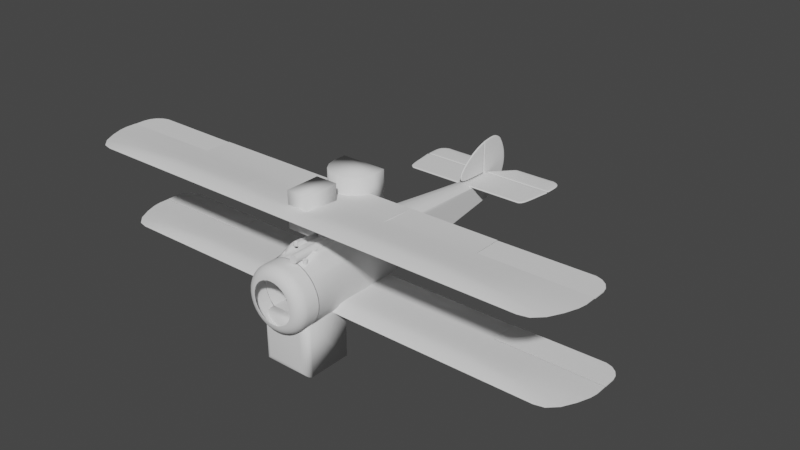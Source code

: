 # Source: sopwith.blend  (saved by Blender 2.80.75; exported with 4.5.12 LTS)
import bpy
from mathutils import Matrix  # noqa: F401  (used for matrix-valued properties, if any)

bpy.ops.wm.read_factory_settings(use_empty=True)
scene = bpy.context.scene
scene.name = 'Scene'

# ---- collections
col_collection = bpy.data.collections.new('Collection'); scene.collection.children.link(col_collection)

# ---- node groups
ng_auto_smooth = bpy.data.node_groups.new('Auto Smooth', 'GeometryNodeTree')
_s = ng_auto_smooth.interface.new_socket(name='Geometry', in_out='OUTPUT', socket_type='NodeSocketGeometry')
_s = ng_auto_smooth.interface.new_socket(name='Geometry', in_out='INPUT', socket_type='NodeSocketGeometry')
_s = ng_auto_smooth.interface.new_socket(name='Angle', in_out='INPUT', socket_type='NodeSocketFloat')
_s.subtype = 'ANGLE'
_s.min_value = 0.0
_s.max_value = 3.142
ng_auto_smooth.is_modifier = True
_N = ng_auto_smooth.nodes; _L = ng_auto_smooth.links
n0 = _N.new('NodeGroupOutput'); n0.name = 'Group Output'; n0.location = (480, -100)
n1 = _N.new('NodeGroupInput'); n1.name = 'Group Input'; n1.location = (-420, -300)
n2 = _N.new('NodeGroupInput'); n2.name = 'Group Input.001'; n2.location = (-60, -100)
n3 = _N.new('GeometryNodeSetShadeSmooth'); n3.name = 'Set Shade Smooth'; n3.location = (120, -100)
n3.domain = 'EDGE'
n4 = _N.new('GeometryNodeSetShadeSmooth'); n4.name = 'Set Shade Smooth.001'; n4.location = (300, -100)
n5 = _N.new('GeometryNodeInputMeshEdgeAngle'); n5.name = 'Edge Angle'; n5.location = (-420, -220)
n6 = _N.new('GeometryNodeInputEdgeSmooth'); n6.name = 'Is Edge Smooth'; n6.location = (-60, -160)
n7 = _N.new('GeometryNodeInputShadeSmooth'); n7.name = 'Is Face Smooth'; n7.location = (-240, -340)
n8 = _N.new('FunctionNodeBooleanMath'); n8.name = 'Boolean Math'; n8.location = (-60, -220)
n9 = _N.new('FunctionNodeCompare'); n9.name = 'Compare'; n9.location = (-240, -180)
n9.operation = 'LESS_EQUAL'
_L.new(n5.outputs[0], n9.inputs[0])
_L.new(n4.outputs[0], n0.inputs[0])
_L.new(n1.outputs[1], n9.inputs[1])
_L.new(n9.outputs[0], n8.inputs[0])
_L.new(n7.outputs[0], n8.inputs[1])
_L.new(n2.outputs[0], n3.inputs[0])
_L.new(n6.outputs[0], n3.inputs[1])
_L.new(n3.outputs[0], n4.inputs[0])
_L.new(n8.outputs[0], n3.inputs[2])
n0.is_active_output = True

# ---- world
world_world = bpy.data.worlds.new('World'); scene.world = world_world
world_world.use_nodes = True; world_world.node_tree.nodes.clear()
_N = world_world.node_tree.nodes; _L = world_world.node_tree.links
n0 = _N.new('ShaderNodeOutputWorld'); n0.name = 'World Output'; n0.location = (300, 300)
n1 = _N.new('ShaderNodeBackground'); n1.name = 'Background'; n1.location = (10, 300)
n1.inputs[0].default_value = (0.05088, 0.05088, 0.05088, 1.0)
_L.new(n1.outputs[0], n0.inputs[0])
n0.is_active_output = True
world_world.color = (0.05088, 0.05088, 0.05088)
world_world.use_sun_shadow = False
world_world.sun_shadow_jitter_overblur = 0.0

# ---- meshes
me_cylinder = bpy.data.meshes.new('Cylinder')
me_cylinder.from_pydata([(0.0, 0.3988, 0.2364), (0.0778, 0.3911, 0.2364), (0.1526, 0.3684, 0.2364), (0.2216, 0.3316, 0.2364), (0.282, 0.282, 0.2364), (0.3316, 0.2216, 0.2364), (0.3684, 0.1526, 0.2364), (0.3911, 0.0778, 0.2364), (0.3988, 5.787e-08, 0.2364), (0.3911, -0.0778, 0.2364), (0.3684, -0.1526, 0.2364), (0.3316, -0.2216, 0.2364), (0.282, -0.282, 0.2364), (0.2216, -0.3316, 0.2364), (0.1526, -0.3684, 0.2364), (0.0778, -0.3911, 0.2364), (-1.299e-07, -0.3988, 0.2364), (-0.0778, -0.3911, 0.2364), (-0.1526, -0.3684, 0.2364), (-0.2216, -0.3316, 0.2364), (-0.282, -0.282, 0.2364), (-0.3316, -0.2216, 0.2364), (-0.3684, -0.1526, 0.2364), (-0.3911, -0.0778, 0.2364), (-0.3988, 4.128e-07, 0.2364), (-0.3911, 0.0778, 0.2364), (-0.3684, 0.1526, 0.2364), (-0.3316, 0.2216, 0.2364), (-0.282, 0.282, 0.2364), (-0.2216, 0.3316, 0.2364), (-0.1526, 0.3684, 0.2364), (-0.0778, 0.3911, 0.2364), (-5.186e-08, 0.2616, 0.5194), (0.05104, 0.2566, 0.5194), (0.1001, 0.2417, 0.5194), (0.1453, 0.2175, 0.5194), (0.185, 0.185, 0.5194), (0.2175, 0.1453, 0.5194), (0.2417, 0.1001, 0.5194), (0.2566, 0.05104, 0.5194), (0.2616, 8.678e-09, 0.5194), (0.2566, -0.05104, 0.5194), (0.2417, -0.1001, 0.5194), (0.2175, -0.1453, 0.5194), (0.185, -0.185, 0.5194), (0.1453, -0.2175, 0.5194), (0.1001, -0.2417, 0.5194), (0.05104, -0.2566, 0.5194), (-1.043e-07, -0.2616, 0.5194), (-0.05104, -0.2566, 0.5194), (-0.1001, -0.2417, 0.5194), (-0.1453, -0.2175, 0.5194), (-0.185, -0.185, 0.5194), (-0.2175, -0.1453, 0.5194), (-0.2417, -0.1001, 0.5194), (-0.2566, -0.05104, 0.5194), (-0.2616, 2.594e-07, 0.5194), (-0.2566, 0.05104, 0.5194), (-0.2417, 0.1001, 0.5194), (-0.2175, 0.1453, 0.5194), (-0.185, 0.185, 0.5194), (-0.1453, 0.2175, 0.5194), (-0.1001, 0.2417, 0.5194), (-0.05104, 0.2566, 0.5194), (0.0778, 0.3911, 0.5194), (8.882e-16, 0.3988, 0.5194), (0.1526, 0.3684, 0.5194), (0.2216, 0.3316, 0.5194), (0.282, 0.282, 0.5194), (0.3316, 0.2216, 0.5194), (0.3684, 0.1526, 0.5194), (0.3911, 0.0778, 0.5194), (0.3988, 3.538e-08, 0.5194), (0.3911, -0.0778, 0.5194), (0.3684, -0.1526, 0.5194), (0.3316, -0.2216, 0.5194), (0.282, -0.282, 0.5194), (0.2216, -0.3316, 0.5194), (0.1526, -0.3684, 0.5194), (0.0778, -0.3911, 0.5194), (-1.299e-07, -0.3988, 0.5194), (-0.0778, -0.3911, 0.5194), (-0.1526, -0.3684, 0.5194), (-0.2216, -0.3316, 0.5194), (-0.282, -0.282, 0.5194), (-0.3316, -0.2216, 0.5194), (-0.3684, -0.1526, 0.5194), (-0.3911, -0.0778, 0.5194), (-0.3988, 3.903e-07, 0.5194), (-0.3911, 0.0778, 0.5194), (-0.3684, 0.1526, 0.5194), (-0.3316, 0.2216, 0.5194), (-0.282, 0.282, 0.5194), (-0.2216, 0.3316, 0.5194), (-0.1526, 0.3684, 0.5194), (-0.0778, 0.3911, 0.5194)], [], [(1, 64, 66, 2), (2, 66, 67, 3), (3, 67, 68, 4), (4, 68, 69, 5), (5, 69, 70, 6), (6, 70, 71, 7), (7, 71, 72, 8), (8, 72, 73, 9), (9, 73, 74, 10), (10, 74, 75, 11), (11, 75, 76, 12), (12, 76, 77, 13), (13, 77, 78, 14), (14, 78, 79, 15), (15, 79, 80, 16), (16, 80, 81, 17), (17, 81, 82, 18), (18, 82, 83, 19), (19, 83, 84, 20), (20, 84, 85, 21), (21, 85, 86, 22), (22, 86, 87, 23), (23, 87, 88, 24), (24, 88, 89, 25), (25, 89, 90, 26), (26, 90, 91, 27), (27, 91, 92, 28), (28, 92, 93, 29), (29, 93, 94, 30), (30, 94, 95, 31), (31, 95, 65, 0), (0, 65, 64, 1), (32, 33, 64, 65), (33, 34, 66, 64), (34, 35, 67, 66), (35, 36, 68, 67), (36, 37, 69, 68), (37, 38, 70, 69), (38, 39, 71, 70), (39, 40, 72, 71), (40, 41, 73, 72), (41, 42, 74, 73), (42, 43, 75, 74), (43, 44, 76, 75), (44, 45, 77, 76), (45, 46, 78, 77), (46, 47, 79, 78), (47, 48, 80, 79), (48, 49, 81, 80), (49, 50, 82, 81), (50, 51, 83, 82), (51, 52, 84, 83), (52, 53, 85, 84), (53, 54, 86, 85), (54, 55, 87, 86), (55, 56, 88, 87), (56, 57, 89, 88), (57, 58, 90, 89), (58, 59, 91, 90), (59, 60, 92, 91), (60, 61, 93, 92), (61, 62, 94, 93), (62, 63, 95, 94), (63, 32, 65, 95)])
me_cylinder.polygons.foreach_set('use_smooth', [True] * 64)
_uv = me_cylinder.uv_layers.new(name='UVMap')
_uv.uv.foreach_set('vector', [0.9688, 0.5, 0.9688, 1.0, 0.9375, 1.0, 0.9375, 0.5, 0.9375, 0.5, 0.9375, 1.0, 0.9062, 1.0, 0.9062, 0.5, 0.9062, 0.5, 0.9062, 1.0, 0.875, 1.0, 0.875, 0.5, 0.875, 0.5, 0.875, 1.0, 0.8438, 1.0, 0.8438, 0.5, 0.8438, 0.5, 0.8438, 1.0, 0.8125, 1.0, 0.8125, 0.5, 0.8125, 0.5, 0.8125, 1.0, 0.7812, 1.0, 0.7812, 0.5, 0.7812, 0.5, 0.7812, 1.0, 0.75, 1.0, 0.75, 0.5, 0.75, 0.5, 0.75, 1.0, 0.7188, 1.0, 0.7188, 0.5, 0.7188, 0.5, 0.7188, 1.0, 0.6875, 1.0, 0.6875, 0.5, 0.6875, 0.5, 0.6875, 1.0, 0.6562, 1.0, 0.6562, 0.5, 0.6562, 0.5, 0.6562, 1.0, 0.625, 1.0, 0.625, 0.5, 0.625, 0.5, 0.625, 1.0, 0.5938, 1.0, 0.5938, 0.5, 0.5938, 0.5, 0.5938, 1.0, 0.5625, 1.0, 0.5625, 0.5, 0.5625, 0.5, 0.5625, 1.0, 0.5312, 1.0, 0.5312, 0.5, 0.5312, 0.5, 0.5312, 1.0, 0.5, 1.0, 0.5, 0.5, 0.5, 0.5, 0.5, 1.0, 0.4688, 1.0, 0.4688, 0.5, 0.4688, 0.5, 0.4688, 1.0, 0.4375, 1.0, 0.4375, 0.5, 0.4375, 0.5, 0.4375, 1.0, 0.4062, 1.0, 0.4062, 0.5, 0.4062, 0.5, 0.4062, 1.0, 0.375, 1.0, 0.375, 0.5, 0.375, 0.5, 0.375, 1.0, 0.3438, 1.0, 0.3438, 0.5, 0.3438, 0.5, 0.3438, 1.0, 0.3125, 1.0, 0.3125, 0.5, 0.3125, 0.5, 0.3125, 1.0, 0.2812, 1.0, 0.2812, 0.5, 0.2812, 0.5, 0.2812, 1.0, 0.25, 1.0, 0.25, 0.5, 0.25, 0.5, 0.25, 1.0, 0.2188, 1.0, 0.2188, 0.5, 0.2188, 0.5, 0.2188, 1.0, 0.1875, 1.0, 0.1875, 0.5, 0.1875, 0.5, 0.1875, 1.0, 0.1562, 1.0, 0.1562, 0.5, 0.1562, 0.5, 0.1562, 1.0, 0.125, 1.0, 0.125, 0.5, 0.125, 0.5, 0.125, 1.0, 0.09375, 1.0, 0.09375, 0.5, 0.09375, 0.5, 0.09375, 1.0, 0.0625, 1.0, 0.0625, 0.5, 0.0625, 0.5, 0.0625, 1.0, 0.03125, 1.0, 0.03125, 0.5, 0.03125, 0.5, 0.03125, 1.0, 0.0, 1.0, 0.0, 0.5, 1.0, 0.5, 1.0, 1.0, 0.9688, 1.0, 0.9688, 0.5, 0.25, 0.4074, 0.2807, 0.4044, 0.2968, 0.4854, 0.25, 0.49, 0.2807, 0.4044, 0.3103, 0.3955, 0.3418, 0.4717, 0.2968, 0.4854, 0.3103, 0.3955, 0.3375, 0.3809, 0.3833, 0.4496, 0.3418, 0.4717, 0.3375, 0.3809, 0.3613, 0.3613, 0.4197, 0.4197, 0.3833, 0.4496, 0.3613, 0.3613, 0.3809, 0.3375, 0.4496, 0.3833, 0.4197, 0.4197, 0.3809, 0.3375, 0.3955, 0.3103, 0.4717, 0.3418, 0.4496, 0.3833, 0.3955, 0.3103, 0.4044, 0.2807, 0.4854, 0.2968, 0.4717, 0.3418, 0.4044, 0.2807, 0.4074, 0.25, 0.49, 0.25, 0.4854, 0.2968, 0.4074, 0.25, 0.4044, 0.2193, 0.4854, 0.2032, 0.49, 0.25, 0.4044, 0.2193, 0.3955, 0.1897, 0.4717, 0.1582, 0.4854, 0.2032, 0.3955, 0.1897, 0.3809, 0.1625, 0.4496, 0.1167, 0.4717, 0.1582, 0.3809, 0.1625, 0.3613, 0.1387, 0.4197, 0.08029, 0.4496, 0.1167, 0.3613, 0.1387, 0.3375, 0.1191, 0.3833, 0.05045, 0.4197, 0.08029, 0.3375, 0.1191, 0.3103, 0.1045, 0.3418, 0.02827, 0.3833, 0.05045, 0.3103, 0.1045, 0.2807, 0.09558, 0.2968, 0.01461, 0.3418, 0.02827, 0.2807, 0.09558, 0.25, 0.09255, 0.25, 0.01, 0.2968, 0.01461, 0.25, 0.09255, 0.2193, 0.09558, 0.2032, 0.01461, 0.25, 0.01, 0.2193, 0.09558, 0.1897, 0.1045, 0.1582, 0.02827, 0.2032, 0.01461, 0.1897, 0.1045, 0.1625, 0.1191, 0.1167, 0.05045, 0.1582, 0.02827, 0.1625, 0.1191, 0.1387, 0.1387, 0.08029, 0.08029, 0.1167, 0.05045, 0.1387, 0.1387, 0.1191, 0.1625, 0.05045, 0.1167, 0.08029, 0.08029, 0.1191, 0.1625, 0.1045, 0.1897, 0.02827, 0.1582, 0.05045, 0.1167, 0.1045, 0.1897, 0.09558, 0.2193, 0.01461, 0.2032, 0.02827, 0.1582, 0.09558, 0.2193, 0.09255, 0.25, 0.01, 0.25, 0.01461, 0.2032, 0.09255, 0.25, 0.09558, 0.2807, 0.01461, 0.2968, 0.01, 0.25, 0.09558, 0.2807, 0.1045, 0.3103, 0.02827, 0.3418, 0.01461, 0.2968, 0.1045, 0.3103, 0.1191, 0.3375, 0.05045, 0.3833, 0.02827, 0.3418, 0.1191, 0.3375, 0.1387, 0.3613, 0.08029, 0.4197, 0.05045, 0.3833, 0.1387, 0.3613, 0.1625, 0.3809, 0.1167, 0.4496, 0.08029, 0.4197, 0.1625, 0.3809, 0.1897, 0.3955, 0.1582, 0.4717, 0.1167, 0.4496, 0.1897, 0.3955, 0.2193, 0.4044, 0.2032, 0.4854, 0.1582, 0.4717, 0.2193, 0.4044, 0.25, 0.4074, 0.25, 0.49, 0.2032, 0.4854])
me_cylinder.use_remesh_preserve_volume = False
me_cylinder.use_remesh_preserve_attributes = False
me_cylinder.use_mirror_vertex_groups = False
me_cylinder.update()
me_cylinder_001 = bpy.data.meshes.new('Cylinder.001')
me_cylinder_001.from_pydata([(0.0, 0.3988, 0.2364), (0.0778, 0.3911, 0.2364), (0.1526, 0.3684, 0.2364), (0.2216, 0.3316, 0.2364), (0.282, 0.282, 0.2364), (0.3316, 0.2216, 0.2364), (0.3684, 0.1526, 0.2364), (0.3911, 0.0778, 0.2364), (0.3988, 5.787e-08, 0.2364), (0.3911, -0.0778, 0.2364), (0.3684, -0.1526, 0.2364), (0.3316, -0.2216, 0.2364), (0.282, -0.2699, 0.2364), (0.2216, -0.2699, 0.2364), (0.1526, -0.2699, 0.2364), (0.0778, -0.2699, 0.2364), (-1.299e-07, -0.2699, 0.2364), (-1.11e-15, 0.4396, -0.7099), (0.0778, 0.4396, -0.7099), (0.1526, 0.4396, -0.7099), (0.2216, 0.3316, -0.7099), (0.2466, 0.282, -0.7099), (0.2466, 0.2216, -0.7099), (0.2466, 0.1526, -0.7099), (0.2466, 0.0778, -0.7099), (0.2466, 7.725e-08, -0.7099), (0.2466, -0.0778, -0.7099), (0.2466, -0.1526, -0.7099), (0.2466, -0.2216, -0.7099), (0.2466, -0.3096, -0.7099), (0.2216, -0.3096, -0.7099), (0.1526, -0.3096, -0.7099), (0.0778, -0.3096, -0.7099), (-1.299e-07, -0.3096, -0.7099), (-3.887e-08, 0.1552, -3.153), (0.03154, 0.1512, -3.153), (0.06187, 0.1407, -3.153), (0.09997, 0.1261, -3.153), (0.09997, 0.1075, -3.153), (0.09997, 0.0854, -3.153), (0.09997, 0.06115, -3.153), (0.09997, 0.03629, -3.153), (0.09997, 0.01022, -3.153), (0.09997, -0.01696, -3.153), (0.09997, -0.04481, -3.153), (0.09997, -0.07181, -3.153), (0.09997, -0.09077, -3.153), (0.08982, -0.09077, -3.153), (0.06187, -0.09077, -3.153), (0.03154, -0.09077, -3.153), (-9.187e-08, -0.09077, -3.153), (0.3693, -0.0778, 0.0935), (0.3758, 6.08e-08, 0.0935), (0.35, -0.1526, 0.0935), (0.3188, -0.2216, 0.0935), (0.2766, -0.2699, 0.0935), (0.2216, -0.2699, 0.0935), (0.1526, -0.2699, 0.0935), (0.0778, 0.4612, 0.02887), (-1.677e-16, 0.4612, 0.02887), (0.0778, -0.2699, 0.0935), (0.1963, 0.4612, 0.02887), (-1.299e-07, -0.2699, 0.0935), (0.2305, 0.333, 0.02887), (0.2766, 0.282, 0.0935), (0.3188, 0.2216, 0.0935), (0.35, 0.1526, 0.0935), (0.3693, 0.0778, 0.0935), (0.2202, -0.1332, -1.149), (0.2202, -0.06658, -1.149), (0.2202, 0.2981, -1.149), (0.1363, 0.3604, -1.149), (0.2202, -0.1946, -1.149), (0.2202, 0.2539, -1.149), (0.2202, -0.2702, -1.149), (0.2202, 0.2001, -1.149), (0.1979, -0.2702, -1.149), (0.2202, 0.1386, -1.149), (0.1363, -0.2702, -1.149), (0.2202, 0.07201, -1.149), (0.06948, -0.2702, -1.149), (0.2202, 0.002716, -1.149), (0.06948, 0.3896, -1.149), (-6.99e-09, 0.3914, -1.149), (-1.231e-07, -0.2702, -1.149), (0.1236, -0.0622, -2.759), (0.1236, 0.1599, -2.759), (0.1236, -0.09597, -2.759), (0.1236, 0.1363, -2.759), (0.1236, -0.1261, -2.759), (0.1236, 0.108, -2.759), (0.1111, -0.1261, -2.759), (0.1236, 0.0764, -2.759), (0.07651, -0.1261, -2.759), (0.1236, 0.04332, -2.759), (0.03901, -0.1261, -2.759), (0.1236, 0.008744, -2.759), (0.03901, 0.1981, -2.759), (-9.801e-08, -0.1261, -2.759), (0.1236, -0.02672, -2.759), (0.07651, 0.184, -2.759), (-3.26e-08, 0.2017, -2.759)], [], [(52, 51, 26, 25), (51, 53, 27, 26), (53, 54, 28, 27), (54, 55, 29, 28), (55, 56, 30, 29), (56, 57, 31, 30), (59, 58, 18, 17), (57, 60, 32, 31), (58, 61, 19, 18), (60, 62, 33, 32), (61, 63, 20, 19), (63, 64, 21, 20), (64, 65, 22, 21), (65, 66, 23, 22), (66, 67, 24, 23), (67, 52, 25, 24), (99, 85, 44, 43), (100, 86, 37, 36), (85, 87, 45, 44), (86, 88, 38, 37), (87, 89, 46, 45), (88, 90, 39, 38), (89, 91, 47, 46), (90, 92, 40, 39), (91, 93, 48, 47), (92, 94, 41, 40), (93, 95, 49, 48), (94, 96, 42, 41), (101, 97, 35, 34), (95, 98, 50, 49), (96, 99, 43, 42), (97, 100, 36, 35), (7, 8, 52, 67), (6, 7, 67, 66), (5, 6, 66, 65), (4, 5, 65, 64), (3, 4, 64, 63), (2, 3, 63, 61), (15, 16, 62, 60), (1, 2, 61, 58), (14, 15, 60, 57), (0, 1, 58, 59), (13, 14, 57, 56), (12, 13, 56, 55), (11, 12, 55, 54), (10, 11, 54, 53), (9, 10, 53, 51), (8, 9, 51, 52), (18, 19, 71, 82), (25, 26, 69, 81), (32, 33, 84, 80), (17, 18, 82, 83), (24, 25, 81, 79), (31, 32, 80, 78), (23, 24, 79, 77), (30, 31, 78, 76), (22, 23, 77, 75), (29, 30, 76, 74), (21, 22, 75, 73), (28, 29, 74, 72), (20, 21, 73, 70), (27, 28, 72, 68), (19, 20, 70, 71), (26, 27, 68, 69), (82, 71, 100, 97), (81, 69, 99, 96), (80, 84, 98, 95), (83, 82, 97, 101), (79, 81, 96, 94), (78, 80, 95, 93), (77, 79, 94, 92), (76, 78, 93, 91), (75, 77, 92, 90), (74, 76, 91, 89), (73, 75, 90, 88), (72, 74, 89, 87), (70, 73, 88, 86), (68, 72, 87, 85), (71, 70, 86, 100), (69, 68, 85, 99)])
me_cylinder_001.polygons.foreach_set('use_smooth', [True] * 80)
_uv = me_cylinder_001.uv_layers.new(name='UVMap')
_uv.uv.foreach_set('vector', [0.99, 0.25, 0.9854, 0.2032, 0.9854, 0.2032, 0.99, 0.25, 0.9854, 0.2032, 0.9717, 0.1582, 0.9717, 0.1582, 0.9854, 0.2032, 0.9717, 0.1582, 0.9496, 0.1167, 0.9496, 0.1167, 0.9717, 0.1582, 0.9496, 0.1167, 0.9197, 0.08029, 0.9197, 0.08029, 0.9496, 0.1167, 0.9197, 0.08029, 0.8833, 0.05045, 0.8833, 0.05045, 0.9197, 0.08029, 0.8833, 0.05045, 0.8418, 0.02827, 0.8418, 0.02827, 0.8833, 0.05045, 0.75, 0.49, 0.7968, 0.4854, 0.7968, 0.4854, 0.75, 0.49, 0.8418, 0.02827, 0.7968, 0.01461, 0.7968, 0.01461, 0.8418, 0.02827, 0.7968, 0.4854, 0.8418, 0.4717, 0.8418, 0.4717, 0.7968, 0.4854, 0.7968, 0.01461, 0.75, 0.01, 0.75, 0.01, 0.7968, 0.01461, 0.8418, 0.4717, 0.8833, 0.4496, 0.8833, 0.4496, 0.8418, 0.4717, 0.8833, 0.4496, 0.9197, 0.4197, 0.9197, 0.4197, 0.8833, 0.4496, 0.9197, 0.4197, 0.9496, 0.3833, 0.9496, 0.3833, 0.9197, 0.4197, 0.9496, 0.3833, 0.9717, 0.3418, 0.9717, 0.3418, 0.9496, 0.3833, 0.9717, 0.3418, 0.9854, 0.2968, 0.9854, 0.2968, 0.9717, 0.3418, 0.9854, 0.2968, 0.99, 0.25, 0.99, 0.25, 0.9854, 0.2968, 0.9854, 0.2032, 0.9717, 0.1582, 0.9717, 0.1582, 0.9854, 0.2032, 0.8418, 0.4717, 0.8833, 0.4496, 0.8833, 0.4496, 0.8418, 0.4717, 0.9717, 0.1582, 0.9496, 0.1167, 0.9496, 0.1167, 0.9717, 0.1582, 0.8833, 0.4496, 0.9197, 0.4197, 0.9197, 0.4197, 0.8833, 0.4496, 0.9496, 0.1167, 0.9197, 0.08029, 0.9197, 0.08029, 0.9496, 0.1167, 0.9197, 0.4197, 0.9496, 0.3833, 0.9496, 0.3833, 0.9197, 0.4197, 0.9197, 0.08029, 0.8833, 0.05045, 0.8833, 0.05045, 0.9197, 0.08029, 0.9496, 0.3833, 0.9717, 0.3418, 0.9717, 0.3418, 0.9496, 0.3833, 0.8833, 0.05045, 0.8418, 0.02827, 0.8418, 0.02827, 0.8833, 0.05045, 0.9717, 0.3418, 0.9854, 0.2968, 0.9854, 0.2968, 0.9717, 0.3418, 0.8418, 0.02827, 0.7968, 0.01461, 0.7968, 0.01461, 0.8418, 0.02827, 0.9854, 0.2968, 0.99, 0.25, 0.99, 0.25, 0.9854, 0.2968, 0.75, 0.49, 0.7968, 0.4854, 0.7968, 0.4854, 0.75, 0.49, 0.7968, 0.01461, 0.75, 0.01, 0.75, 0.01, 0.7968, 0.01461, 0.99, 0.25, 0.9854, 0.2032, 0.9854, 0.2032, 0.99, 0.25, 0.7968, 0.4854, 0.8418, 0.4717, 0.8418, 0.4717, 0.7968, 0.4854, 0.9854, 0.2968, 0.99, 0.25, 0.99, 0.25, 0.9854, 0.2968, 0.9717, 0.3418, 0.9854, 0.2968, 0.9854, 0.2968, 0.9717, 0.3418, 0.9496, 0.3833, 0.9717, 0.3418, 0.9717, 0.3418, 0.9496, 0.3833, 0.9197, 0.4197, 0.9496, 0.3833, 0.9496, 0.3833, 0.9197, 0.4197, 0.8833, 0.4496, 0.9197, 0.4197, 0.9197, 0.4197, 0.8833, 0.4496, 0.8418, 0.4717, 0.8833, 0.4496, 0.8833, 0.4496, 0.8418, 0.4717, 0.7968, 0.01461, 0.75, 0.01, 0.75, 0.01, 0.7968, 0.01461, 0.7968, 0.4854, 0.8418, 0.4717, 0.8418, 0.4717, 0.7968, 0.4854, 0.8418, 0.02827, 0.7968, 0.01461, 0.7968, 0.01461, 0.8418, 0.02827, 0.75, 0.49, 0.7968, 0.4854, 0.7968, 0.4854, 0.75, 0.49, 0.8833, 0.05045, 0.8418, 0.02827, 0.8418, 0.02827, 0.8833, 0.05045, 0.9197, 0.08029, 0.8833, 0.05045, 0.8833, 0.05045, 0.9197, 0.08029, 0.9496, 0.1167, 0.9197, 0.08029, 0.9197, 0.08029, 0.9496, 0.1167, 0.9717, 0.1582, 0.9496, 0.1167, 0.9496, 0.1167, 0.9717, 0.1582, 0.9854, 0.2032, 0.9717, 0.1582, 0.9717, 0.1582, 0.9854, 0.2032, 0.99, 0.25, 0.9854, 0.2032, 0.9854, 0.2032, 0.99, 0.25, 0.7968, 0.4854, 0.8418, 0.4717, 0.8418, 0.4717, 0.7968, 0.4854, 0.99, 0.25, 0.9854, 0.2032, 0.9854, 0.2032, 0.99, 0.25, 0.7968, 0.01461, 0.75, 0.01, 0.75, 0.01, 0.7968, 0.01461, 0.75, 0.49, 0.7968, 0.4854, 0.7968, 0.4854, 0.75, 0.49, 0.9854, 0.2968, 0.99, 0.25, 0.99, 0.25, 0.9854, 0.2968, 0.8418, 0.02827, 0.7968, 0.01461, 0.7968, 0.01461, 0.8418, 0.02827, 0.9717, 0.3418, 0.9854, 0.2968, 0.9854, 0.2968, 0.9717, 0.3418, 0.8833, 0.05045, 0.8418, 0.02827, 0.8418, 0.02827, 0.8833, 0.05045, 0.9496, 0.3833, 0.9717, 0.3418, 0.9717, 0.3418, 0.9496, 0.3833, 0.9197, 0.08029, 0.8833, 0.05045, 0.8833, 0.05045, 0.9197, 0.08029, 0.9197, 0.4197, 0.9496, 0.3833, 0.9496, 0.3833, 0.9197, 0.4197, 0.9496, 0.1167, 0.9197, 0.08029, 0.9197, 0.08029, 0.9496, 0.1167, 0.8833, 0.4496, 0.9197, 0.4197, 0.9197, 0.4197, 0.8833, 0.4496, 0.9717, 0.1582, 0.9496, 0.1167, 0.9496, 0.1167, 0.9717, 0.1582, 0.8418, 0.4717, 0.8833, 0.4496, 0.8833, 0.4496, 0.8418, 0.4717, 0.9854, 0.2032, 0.9717, 0.1582, 0.9717, 0.1582, 0.9854, 0.2032, 0.7968, 0.4854, 0.8418, 0.4717, 0.8418, 0.4717, 0.7968, 0.4854, 0.99, 0.25, 0.9854, 0.2032, 0.9854, 0.2032, 0.99, 0.25, 0.7968, 0.01461, 0.75, 0.01, 0.75, 0.01, 0.7968, 0.01461, 0.75, 0.49, 0.7968, 0.4854, 0.7968, 0.4854, 0.75, 0.49, 0.9854, 0.2968, 0.99, 0.25, 0.99, 0.25, 0.9854, 0.2968, 0.8418, 0.02827, 0.7968, 0.01461, 0.7968, 0.01461, 0.8418, 0.02827, 0.9717, 0.3418, 0.9854, 0.2968, 0.9854, 0.2968, 0.9717, 0.3418, 0.8833, 0.05045, 0.8418, 0.02827, 0.8418, 0.02827, 0.8833, 0.05045, 0.9496, 0.3833, 0.9717, 0.3418, 0.9717, 0.3418, 0.9496, 0.3833, 0.9197, 0.08029, 0.8833, 0.05045, 0.8833, 0.05045, 0.9197, 0.08029, 0.9197, 0.4197, 0.9496, 0.3833, 0.9496, 0.3833, 0.9197, 0.4197, 0.9496, 0.1167, 0.9197, 0.08029, 0.9197, 0.08029, 0.9496, 0.1167, 0.8833, 0.4496, 0.9197, 0.4197, 0.9197, 0.4197, 0.8833, 0.4496, 0.9717, 0.1582, 0.9496, 0.1167, 0.9496, 0.1167, 0.9717, 0.1582, 0.8418, 0.4717, 0.8833, 0.4496, 0.8833, 0.4496, 0.8418, 0.4717, 0.9854, 0.2032, 0.9717, 0.1582, 0.9717, 0.1582, 0.9854, 0.2032])
me_cylinder_001.use_remesh_preserve_volume = False
me_cylinder_001.use_remesh_preserve_attributes = False
me_cylinder_001.use_mirror_vertex_groups = False
me_cylinder_001.update()
me_cube_001 = bpy.data.meshes.new('Cube.001')
me_cube_001.from_pydata([(-1.0, -1.0, -1.0), (-1.0, -1.0, 1.0), (-1.0, 1.0, -1.0), (-1.0, 1.0, 1.0), (1.0, -1.0, -1.0), (1.0, -1.0, 1.0), (1.0, 1.0, -1.0), (1.0, 1.0, 1.0)], [], [(0, 1, 3, 2), (2, 3, 7, 6), (6, 7, 5, 4), (4, 5, 1, 0), (2, 6, 4, 0), (7, 3, 1, 5)])
me_cube_001.polygons.foreach_set('use_smooth', [True] * 6)
_uv = me_cube_001.uv_layers.new(name='UVMap')
_uv.uv.foreach_set('vector', [0.375, 0.0, 0.625, 0.0, 0.625, 0.25, 0.375, 0.25, 0.375, 0.25, 0.625, 0.25, 0.625, 0.5, 0.375, 0.5, 0.375, 0.5, 0.625, 0.5, 0.625, 0.75, 0.375, 0.75, 0.375, 0.75, 0.625, 0.75, 0.625, 1.0, 0.375, 1.0, 0.125, 0.5, 0.375, 0.5, 0.375, 0.75, 0.125, 0.75, 0.625, 0.5, 0.875, 0.5, 0.875, 0.75, 0.625, 0.75])
me_cube_001.use_remesh_preserve_volume = False
me_cube_001.use_remesh_preserve_attributes = False
me_cube_001.use_mirror_vertex_groups = False
me_cube_001.update()
me_cylinder_002 = bpy.data.meshes.new('Cylinder.002')
me_cylinder_002.from_pydata([(1.441, -0.05761, -1.646), (1.441, -0.05761, 0.9908), (1.651, -0.08518, -1.646), (1.651, -0.08518, 0.9908), (1.846, -0.166, -1.646), (1.846, -0.166, 0.9908), (2.014, -0.2946, -1.646), (2.014, -0.2946, 0.9908), (2.142, -0.4622, -1.646), (2.142, -0.4622, 0.9908), (2.223, -0.6574, -1.646), (2.223, -0.6574, 0.9908), (2.251, -0.8669, -1.646), (2.251, -0.8669, 0.9908), (2.223, -1.076, -1.646), (2.223, -1.076, 0.9908), (2.142, -1.271, -1.646), (2.142, -1.271, 0.9908), (2.014, -1.439, -1.646), (2.014, -1.439, 0.9908), (1.846, -1.568, -1.646), (1.846, -1.568, 0.9908), (1.651, -1.649, -1.646), (1.651, -1.649, 0.9908), (1.441, -1.676, -1.646), (1.441, -1.676, 0.9908), (1.232, -1.649, -1.646), (1.232, -1.649, 0.9908), (1.037, -1.568, -1.646), (1.037, -1.568, 0.9908), (0.8692, -1.439, -1.646), (0.8692, -1.439, 0.9908), (0.7406, -1.271, -1.646), (0.7406, -1.271, 0.9908), (0.6597, -1.076, -1.646), (0.6597, -1.076, 0.9908), (0.6321, -0.8669, -1.646), (0.6321, -0.8669, 0.9908), (0.6597, -0.6574, -1.646), (0.6597, -0.6574, 0.9908), (0.7406, -0.4622, -1.646), (0.7406, -0.4622, 0.9908), (0.8692, -0.2946, -1.646), (0.8692, -0.2946, 0.9908), (1.037, -0.166, -1.646), (1.037, -0.166, 0.9908), (1.232, -0.08518, -1.646), (1.232, -0.08518, 0.9908)], [], [(0, 1, 3, 2), (2, 3, 5, 4), (4, 5, 7, 6), (6, 7, 9, 8), (8, 9, 11, 10), (10, 11, 13, 12), (12, 13, 15, 14), (14, 15, 17, 16), (16, 17, 19, 18), (18, 19, 21, 20), (20, 21, 23, 22), (22, 23, 25, 24), (24, 25, 27, 26), (26, 27, 29, 28), (28, 29, 31, 30), (30, 31, 33, 32), (32, 33, 35, 34), (34, 35, 37, 36), (36, 37, 39, 38), (38, 39, 41, 40), (40, 41, 43, 42), (42, 43, 45, 44), (3, 1, 47, 45, 43, 41, 39, 37, 35, 33, 31, 29, 27, 25, 23, 21, 19, 17, 15, 13, 11, 9, 7, 5), (44, 45, 47, 46), (46, 47, 1, 0), (0, 2, 4, 6, 8, 10, 12, 14, 16, 18, 20, 22, 24, 26, 28, 30, 32, 34, 36, 38, 40, 42, 44, 46)])
me_cylinder_002.polygons.foreach_set('use_smooth', [True] * 26)
_uv = me_cylinder_002.uv_layers.new(name='UVMap')
_uv.uv.foreach_set('vector', [1.0, 0.5, 1.0, 1.0, 0.9583, 1.0, 0.9583, 0.5, 0.9583, 0.5, 0.9583, 1.0, 0.9167, 1.0, 0.9167, 0.5, 0.9167, 0.5, 0.9167, 1.0, 0.875, 1.0, 0.875, 0.5, 0.875, 0.5, 0.875, 1.0, 0.8333, 1.0, 0.8333, 0.5, 0.8333, 0.5, 0.8333, 1.0, 0.7917, 1.0, 0.7917, 0.5, 0.7917, 0.5, 0.7917, 1.0, 0.75, 1.0, 0.75, 0.5, 0.75, 0.5, 0.75, 1.0, 0.7083, 1.0, 0.7083, 0.5, 0.7083, 0.5, 0.7083, 1.0, 0.6667, 1.0, 0.6667, 0.5, 0.6667, 0.5, 0.6667, 1.0, 0.625, 1.0, 0.625, 0.5, 0.625, 0.5, 0.625, 1.0, 0.5833, 1.0, 0.5833, 0.5, 0.5833, 0.5, 0.5833, 1.0, 0.5417, 1.0, 0.5417, 0.5, 0.5417, 0.5, 0.5417, 1.0, 0.5, 1.0, 0.5, 0.5, 0.5, 0.5, 0.5, 1.0, 0.4583, 1.0, 0.4583, 0.5, 0.4583, 0.5, 0.4583, 1.0, 0.4167, 1.0, 0.4167, 0.5, 0.4167, 0.5, 0.4167, 1.0, 0.375, 1.0, 0.375, 0.5, 0.375, 0.5, 0.375, 1.0, 0.3333, 1.0, 0.3333, 0.5, 0.3333, 0.5, 0.3333, 1.0, 0.2917, 1.0, 0.2917, 0.5, 0.2917, 0.5, 0.2917, 1.0, 0.25, 1.0, 0.25, 0.5, 0.25, 0.5, 0.25, 1.0, 0.2083, 1.0, 0.2083, 0.5, 0.2083, 0.5, 0.2083, 1.0, 0.1667, 1.0, 0.1667, 0.5, 0.1667, 0.5, 0.1667, 1.0, 0.125, 1.0, 0.125, 0.5, 0.125, 0.5, 0.125, 1.0, 0.08333, 1.0, 0.08333, 0.5, 0.3121, 0.4818, 0.25, 0.49, 0.1879, 0.4818, 0.13, 0.4578, 0.08029, 0.4197, 0.04215, 0.37, 0.01818, 0.3121, 0.01, 0.25, 0.01818, 0.1879, 0.04215, 0.13, 0.08029, 0.08029, 0.13, 0.04215, 0.1879, 0.01818, 0.25, 0.01, 0.3121, 0.01818, 0.37, 0.04215, 0.4197, 0.08029, 0.4578, 0.13, 0.4818, 0.1879, 0.49, 0.25, 0.4818, 0.3121, 0.4578, 0.37, 0.4197, 0.4197, 0.37, 0.4578, 0.08333, 0.5, 0.08333, 1.0, 0.04167, 1.0, 0.04167, 0.5, 0.04167, 0.5, 0.04167, 1.0, -1.863e-07, 1.0, -1.863e-07, 0.5, 0.75, 0.49, 0.8121, 0.4818, 0.87, 0.4578, 0.9197, 0.4197, 0.9578, 0.37, 0.9818, 0.3121, 0.99, 0.25, 0.9818, 0.1879, 0.9578, 0.13, 0.9197, 0.08029, 0.87, 0.04215, 0.8121, 0.01818, 0.75, 0.01, 0.6879, 0.01818, 0.63, 0.04215, 0.5803, 0.08029, 0.5422, 0.13, 0.5182, 0.1879, 0.51, 0.25, 0.5182, 0.3121, 0.5422, 0.37, 0.5803, 0.4197, 0.63, 0.4578, 0.6879, 0.4818])
me_cylinder_002.use_remesh_preserve_volume = False
me_cylinder_002.use_remesh_preserve_attributes = False
me_cylinder_002.use_mirror_vertex_groups = False
me_cylinder_002.update()
me_cylinder_003 = bpy.data.meshes.new('Cylinder.003')
me_cylinder_003.from_pydata([(0.0, 1.0, -1.0), (0.0, 1.0, 1.0), (0.2588, 0.9659, -1.0), (0.2588, 0.9659, 1.0), (0.5, 0.866, -1.0), (0.5, 0.866, 1.0), (0.7071, 0.7071, -1.0), (0.7071, 0.7071, 1.0), (0.866, 0.5, -1.0), (0.866, 0.5, 1.0), (0.9659, 0.2588, -1.0), (0.9659, 0.2588, 1.0), (1.0, 7.55e-08, -1.0), (1.0, 7.55e-08, 1.0), (0.9659, -0.2588, -1.0), (0.9659, -0.2588, 1.0), (0.866, -0.5, -1.0), (0.866, -0.5, 1.0), (0.7071, -0.7071, -1.0), (0.7071, -0.7071, 1.0), (0.5, -0.866, -1.0), (0.5, -0.866, 1.0), (0.2588, -0.9659, -1.0), (0.2588, -0.9659, 1.0), (3.894e-07, -1.0, -1.0), (3.894e-07, -1.0, 1.0), (-0.2588, -0.9659, -1.0), (-0.2588, -0.9659, 1.0), (-0.5, -0.866, -1.0), (-0.5, -0.866, 1.0), (-0.7071, -0.7071, -1.0), (-0.7071, -0.7071, 1.0), (-0.866, -0.5, -1.0), (-0.866, -0.5, 1.0), (-0.9659, -0.2588, -1.0), (-0.9659, -0.2588, 1.0), (-1.0, -4.649e-07, -1.0), (-1.0, -4.649e-07, 1.0), (-0.9659, 0.2588, -1.0), (-0.9659, 0.2588, 1.0), (-0.866, 0.5, -1.0), (-0.866, 0.5, 1.0), (-0.7071, 0.7071, -1.0), (-0.7071, 0.7071, 1.0), (-0.5, 0.866, -1.0), (-0.5, 0.866, 1.0), (-0.2588, 0.9659, -1.0), (-0.2588, 0.9659, 1.0)], [], [(0, 1, 3, 2), (2, 3, 5, 4), (4, 5, 7, 6), (6, 7, 9, 8), (8, 9, 11, 10), (10, 11, 13, 12), (12, 13, 15, 14), (14, 15, 17, 16), (16, 17, 19, 18), (18, 19, 21, 20), (20, 21, 23, 22), (22, 23, 25, 24), (24, 25, 27, 26), (26, 27, 29, 28), (28, 29, 31, 30), (30, 31, 33, 32), (32, 33, 35, 34), (34, 35, 37, 36), (36, 37, 39, 38), (38, 39, 41, 40), (40, 41, 43, 42), (42, 43, 45, 44), (3, 1, 47, 45, 43, 41, 39, 37, 35, 33, 31, 29, 27, 25, 23, 21, 19, 17, 15, 13, 11, 9, 7, 5), (44, 45, 47, 46), (46, 47, 1, 0), (0, 2, 4, 6, 8, 10, 12, 14, 16, 18, 20, 22, 24, 26, 28, 30, 32, 34, 36, 38, 40, 42, 44, 46)])
me_cylinder_003.polygons.foreach_set('use_smooth', [True] * 26)
_uv = me_cylinder_003.uv_layers.new(name='UVMap')
_uv.uv.foreach_set('vector', [1.0, 0.5, 1.0, 1.0, 0.9583, 1.0, 0.9583, 0.5, 0.9583, 0.5, 0.9583, 1.0, 0.9167, 1.0, 0.9167, 0.5, 0.9167, 0.5, 0.9167, 1.0, 0.875, 1.0, 0.875, 0.5, 0.875, 0.5, 0.875, 1.0, 0.8333, 1.0, 0.8333, 0.5, 0.8333, 0.5, 0.8333, 1.0, 0.7917, 1.0, 0.7917, 0.5, 0.7917, 0.5, 0.7917, 1.0, 0.75, 1.0, 0.75, 0.5, 0.75, 0.5, 0.75, 1.0, 0.7083, 1.0, 0.7083, 0.5, 0.7083, 0.5, 0.7083, 1.0, 0.6667, 1.0, 0.6667, 0.5, 0.6667, 0.5, 0.6667, 1.0, 0.625, 1.0, 0.625, 0.5, 0.625, 0.5, 0.625, 1.0, 0.5833, 1.0, 0.5833, 0.5, 0.5833, 0.5, 0.5833, 1.0, 0.5417, 1.0, 0.5417, 0.5, 0.5417, 0.5, 0.5417, 1.0, 0.5, 1.0, 0.5, 0.5, 0.5, 0.5, 0.5, 1.0, 0.4583, 1.0, 0.4583, 0.5, 0.4583, 0.5, 0.4583, 1.0, 0.4167, 1.0, 0.4167, 0.5, 0.4167, 0.5, 0.4167, 1.0, 0.375, 1.0, 0.375, 0.5, 0.375, 0.5, 0.375, 1.0, 0.3333, 1.0, 0.3333, 0.5, 0.3333, 0.5, 0.3333, 1.0, 0.2917, 1.0, 0.2917, 0.5, 0.2917, 0.5, 0.2917, 1.0, 0.25, 1.0, 0.25, 0.5, 0.25, 0.5, 0.25, 1.0, 0.2083, 1.0, 0.2083, 0.5, 0.2083, 0.5, 0.2083, 1.0, 0.1667, 1.0, 0.1667, 0.5, 0.1667, 0.5, 0.1667, 1.0, 0.125, 1.0, 0.125, 0.5, 0.125, 0.5, 0.125, 1.0, 0.08333, 1.0, 0.08333, 0.5, 0.3121, 0.4818, 0.25, 0.49, 0.1879, 0.4818, 0.13, 0.4578, 0.08029, 0.4197, 0.04215, 0.37, 0.01818, 0.3121, 0.01, 0.25, 0.01818, 0.1879, 0.04215, 0.13, 0.08029, 0.08029, 0.13, 0.04215, 0.1879, 0.01818, 0.25, 0.01, 0.3121, 0.01818, 0.37, 0.04215, 0.4197, 0.08029, 0.4578, 0.13, 0.4818, 0.1879, 0.49, 0.25, 0.4818, 0.3121, 0.4578, 0.37, 0.4197, 0.4197, 0.37, 0.4578, 0.08333, 0.5, 0.08333, 1.0, 0.04167, 1.0, 0.04167, 0.5, 0.04167, 0.5, 0.04167, 1.0, -1.863e-07, 1.0, -1.863e-07, 0.5, 0.75, 0.49, 0.8121, 0.4818, 0.87, 0.4578, 0.9197, 0.4197, 0.9578, 0.37, 0.9818, 0.3121, 0.99, 0.25, 0.9818, 0.1879, 0.9578, 0.13, 0.9197, 0.08029, 0.87, 0.04215, 0.8121, 0.01818, 0.75, 0.01, 0.6879, 0.01818, 0.63, 0.04215, 0.5803, 0.08029, 0.5422, 0.13, 0.5182, 0.1879, 0.51, 0.25, 0.5182, 0.3121, 0.5422, 0.37, 0.5803, 0.4197, 0.63, 0.4578, 0.6879, 0.4818])
me_cylinder_003.use_remesh_preserve_volume = False
me_cylinder_003.use_remesh_preserve_attributes = False
me_cylinder_003.use_mirror_vertex_groups = False
me_cylinder_003.update()
me_cylinder_004 = bpy.data.meshes.new('Cylinder.004')
me_cylinder_004.from_pydata([(0.0, 0.8093, -1.319), (0.0, 0.8093, 1.319), (0.2095, 0.7817, -1.319), (0.2095, 0.7817, 1.319), (0.4046, 0.7008, -1.319), (0.4046, 0.7008, 1.319), (0.5722, 0.5722, -1.319), (0.5722, 0.5722, 1.319), (0.7008, 0.4046, -1.319), (0.7008, 0.4046, 1.319), (0.7817, 0.2095, -1.319), (0.7817, 0.2095, 1.319), (0.8093, 1.192e-07, -1.319), (0.8093, 3.576e-07, 1.319), (0.7817, -0.2095, -1.319), (0.7817, -0.2095, 1.319), (0.7008, -0.4046, -1.319), (0.7008, -0.4046, 1.319), (0.5722, -0.5722, -1.319), (0.5722, -0.5722, 1.319), (0.4046, -0.7008, -1.319), (0.4046, -0.7008, 1.319), (0.2095, -0.7817, -1.319), (0.2095, -0.7817, 1.319), (4.768e-07, -0.8093, -1.319), (4.768e-07, -0.8093, 1.319), (-0.2095, -0.7817, -1.319), (-0.2095, -0.7817, 1.319), (-0.4046, -0.7008, -1.319), (-0.4046, -0.7008, 1.319), (-0.5722, -0.5722, -1.319), (-0.5722, -0.5722, 1.319), (-0.7008, -0.4046, -1.319), (-0.7008, -0.4046, 1.319), (-0.7817, -0.2095, -1.319), (-0.7817, -0.2095, 1.319), (-0.8093, -2.98e-07, -1.319), (-0.8093, -5.96e-08, 1.319), (-0.7817, 0.2095, -1.319), (-0.7817, 0.2095, 1.319), (-0.7008, 0.4046, -1.319), (-0.7008, 0.4046, 1.319), (-0.5722, 0.5722, -1.319), (-0.5722, 0.5722, 1.319), (-0.4046, 0.7008, -1.319), (-0.4046, 0.7008, 1.319), (-0.2095, 0.7817, -1.319), (-0.2095, 0.7817, 1.319)], [], [(0, 1, 3, 2), (2, 3, 5, 4), (4, 5, 7, 6), (6, 7, 9, 8), (8, 9, 11, 10), (10, 11, 13, 12), (12, 13, 15, 14), (14, 15, 17, 16), (16, 17, 19, 18), (18, 19, 21, 20), (20, 21, 23, 22), (22, 23, 25, 24), (24, 25, 27, 26), (26, 27, 29, 28), (28, 29, 31, 30), (30, 31, 33, 32), (32, 33, 35, 34), (34, 35, 37, 36), (36, 37, 39, 38), (38, 39, 41, 40), (40, 41, 43, 42), (42, 43, 45, 44), (3, 1, 47, 45, 43, 41, 39, 37, 35, 33, 31, 29, 27, 25, 23, 21, 19, 17, 15, 13, 11, 9, 7, 5), (44, 45, 47, 46), (46, 47, 1, 0)])
me_cylinder_004.polygons.foreach_set('use_smooth', [True] * 25)
_uv = me_cylinder_004.uv_layers.new(name='UVMap')
_uv.uv.foreach_set('vector', [1.0, 0.5, 1.0, 1.0, 0.9583, 1.0, 0.9583, 0.5, 0.9583, 0.5, 0.9583, 1.0, 0.9167, 1.0, 0.9167, 0.5, 0.9167, 0.5, 0.9167, 1.0, 0.875, 1.0, 0.875, 0.5, 0.875, 0.5, 0.875, 1.0, 0.8333, 1.0, 0.8333, 0.5, 0.8333, 0.5, 0.8333, 1.0, 0.7917, 1.0, 0.7917, 0.5, 0.7917, 0.5, 0.7917, 1.0, 0.75, 1.0, 0.75, 0.5, 0.75, 0.5, 0.75, 1.0, 0.7083, 1.0, 0.7083, 0.5, 0.7083, 0.5, 0.7083, 1.0, 0.6667, 1.0, 0.6667, 0.5, 0.6667, 0.5, 0.6667, 1.0, 0.625, 1.0, 0.625, 0.5, 0.625, 0.5, 0.625, 1.0, 0.5833, 1.0, 0.5833, 0.5, 0.5833, 0.5, 0.5833, 1.0, 0.5417, 1.0, 0.5417, 0.5, 0.5417, 0.5, 0.5417, 1.0, 0.5, 1.0, 0.5, 0.5, 0.5, 0.5, 0.5, 1.0, 0.4583, 1.0, 0.4583, 0.5, 0.4583, 0.5, 0.4583, 1.0, 0.4167, 1.0, 0.4167, 0.5, 0.4167, 0.5, 0.4167, 1.0, 0.375, 1.0, 0.375, 0.5, 0.375, 0.5, 0.375, 1.0, 0.3333, 1.0, 0.3333, 0.5, 0.3333, 0.5, 0.3333, 1.0, 0.2917, 1.0, 0.2917, 0.5, 0.2917, 0.5, 0.2917, 1.0, 0.25, 1.0, 0.25, 0.5, 0.25, 0.5, 0.25, 1.0, 0.2083, 1.0, 0.2083, 0.5, 0.2083, 0.5, 0.2083, 1.0, 0.1667, 1.0, 0.1667, 0.5, 0.1667, 0.5, 0.1667, 1.0, 0.125, 1.0, 0.125, 0.5, 0.125, 0.5, 0.125, 1.0, 0.08333, 1.0, 0.08333, 0.5, 0.3121, 0.4818, 0.25, 0.49, 0.1879, 0.4818, 0.13, 0.4578, 0.08029, 0.4197, 0.04215, 0.37, 0.01818, 0.3121, 0.01, 0.25, 0.01818, 0.1879, 0.04215, 0.13, 0.08029, 0.08029, 0.13, 0.04215, 0.1879, 0.01818, 0.25, 0.01, 0.3121, 0.01818, 0.37, 0.04215, 0.4197, 0.08029, 0.4578, 0.13, 0.4818, 0.1879, 0.49, 0.25, 0.4818, 0.3121, 0.4578, 0.37, 0.4197, 0.4197, 0.37, 0.4578, 0.08333, 0.5, 0.08333, 1.0, 0.04167, 1.0, 0.04167, 0.5, 0.04167, 0.5, 0.04167, 1.0, -1.863e-07, 1.0, -1.863e-07, 0.5])
me_cylinder_004.use_remesh_preserve_volume = False
me_cylinder_004.use_remesh_preserve_attributes = False
me_cylinder_004.use_mirror_vertex_groups = False
me_cylinder_004.update()
me_cylinder_005 = bpy.data.meshes.new('Cylinder.005')
me_cylinder_005.from_pydata([(0.0, 0.8093, -1.319), (0.0, 0.8093, 1.319), (0.2095, 0.7817, -1.319), (0.2095, 0.7817, 1.319), (0.4046, 0.7008, -1.319), (0.4046, 0.7008, 1.319), (0.5722, 0.5722, -1.319), (0.5722, 0.5722, 1.319), (0.7008, 0.4046, -1.319), (0.7008, 0.4046, 1.319), (0.7817, 0.2095, -1.319), (0.7817, 0.2095, 1.319), (0.8093, 1.192e-07, -1.319), (0.8093, 3.576e-07, 1.319), (0.7817, -0.2095, -1.319), (0.7817, -0.2095, 1.319), (0.7008, -0.4046, -1.319), (0.7008, -0.4046, 1.319), (0.5722, -0.5722, -1.319), (0.5722, -0.5722, 1.319), (0.4046, -0.7008, -1.319), (0.4046, -0.7008, 1.319), (0.2095, -0.7817, -1.319), (0.2095, -0.7817, 1.319), (4.768e-07, -0.8093, -1.319), (4.768e-07, -0.8093, 1.319), (-0.2095, -0.7817, -1.319), (-0.2095, -0.7817, 1.319), (-0.4046, -0.7008, -1.319), (-0.4046, -0.7008, 1.319), (-0.5722, -0.5722, -1.319), (-0.5722, -0.5722, 1.319), (-0.7008, -0.4046, -1.319), (-0.7008, -0.4046, 1.319), (-0.7817, -0.2095, -1.319), (-0.7817, -0.2095, 1.319), (-0.8093, -2.98e-07, -1.319), (-0.8093, -5.96e-08, 1.319), (-0.7817, 0.2095, -1.319), (-0.7817, 0.2095, 1.319), (-0.7008, 0.4046, -1.319), (-0.7008, 0.4046, 1.319), (-0.5722, 0.5722, -1.319), (-0.5722, 0.5722, 1.319), (-0.4046, 0.7008, -1.319), (-0.4046, 0.7008, 1.319), (-0.2095, 0.7817, -1.319), (-0.2095, 0.7817, 1.319)], [], [(0, 1, 3, 2), (2, 3, 5, 4), (4, 5, 7, 6), (6, 7, 9, 8), (8, 9, 11, 10), (10, 11, 13, 12), (12, 13, 15, 14), (14, 15, 17, 16), (16, 17, 19, 18), (18, 19, 21, 20), (20, 21, 23, 22), (22, 23, 25, 24), (24, 25, 27, 26), (26, 27, 29, 28), (28, 29, 31, 30), (30, 31, 33, 32), (32, 33, 35, 34), (34, 35, 37, 36), (36, 37, 39, 38), (38, 39, 41, 40), (40, 41, 43, 42), (42, 43, 45, 44), (3, 1, 47, 45, 43, 41, 39, 37, 35, 33, 31, 29, 27, 25, 23, 21, 19, 17, 15, 13, 11, 9, 7, 5), (44, 45, 47, 46), (46, 47, 1, 0)])
me_cylinder_005.polygons.foreach_set('use_smooth', [True] * 25)
_uv = me_cylinder_005.uv_layers.new(name='UVMap')
_uv.uv.foreach_set('vector', [1.0, 0.5, 1.0, 1.0, 0.9583, 1.0, 0.9583, 0.5, 0.9583, 0.5, 0.9583, 1.0, 0.9167, 1.0, 0.9167, 0.5, 0.9167, 0.5, 0.9167, 1.0, 0.875, 1.0, 0.875, 0.5, 0.875, 0.5, 0.875, 1.0, 0.8333, 1.0, 0.8333, 0.5, 0.8333, 0.5, 0.8333, 1.0, 0.7917, 1.0, 0.7917, 0.5, 0.7917, 0.5, 0.7917, 1.0, 0.75, 1.0, 0.75, 0.5, 0.75, 0.5, 0.75, 1.0, 0.7083, 1.0, 0.7083, 0.5, 0.7083, 0.5, 0.7083, 1.0, 0.6667, 1.0, 0.6667, 0.5, 0.6667, 0.5, 0.6667, 1.0, 0.625, 1.0, 0.625, 0.5, 0.625, 0.5, 0.625, 1.0, 0.5833, 1.0, 0.5833, 0.5, 0.5833, 0.5, 0.5833, 1.0, 0.5417, 1.0, 0.5417, 0.5, 0.5417, 0.5, 0.5417, 1.0, 0.5, 1.0, 0.5, 0.5, 0.5, 0.5, 0.5, 1.0, 0.4583, 1.0, 0.4583, 0.5, 0.4583, 0.5, 0.4583, 1.0, 0.4167, 1.0, 0.4167, 0.5, 0.4167, 0.5, 0.4167, 1.0, 0.375, 1.0, 0.375, 0.5, 0.375, 0.5, 0.375, 1.0, 0.3333, 1.0, 0.3333, 0.5, 0.3333, 0.5, 0.3333, 1.0, 0.2917, 1.0, 0.2917, 0.5, 0.2917, 0.5, 0.2917, 1.0, 0.25, 1.0, 0.25, 0.5, 0.25, 0.5, 0.25, 1.0, 0.2083, 1.0, 0.2083, 0.5, 0.2083, 0.5, 0.2083, 1.0, 0.1667, 1.0, 0.1667, 0.5, 0.1667, 0.5, 0.1667, 1.0, 0.125, 1.0, 0.125, 0.5, 0.125, 0.5, 0.125, 1.0, 0.08333, 1.0, 0.08333, 0.5, 0.3121, 0.4818, 0.25, 0.49, 0.1879, 0.4818, 0.13, 0.4578, 0.08029, 0.4197, 0.04215, 0.37, 0.01818, 0.3121, 0.01, 0.25, 0.01818, 0.1879, 0.04215, 0.13, 0.08029, 0.08029, 0.13, 0.04215, 0.1879, 0.01818, 0.25, 0.01, 0.3121, 0.01818, 0.37, 0.04215, 0.4197, 0.08029, 0.4578, 0.13, 0.4818, 0.1879, 0.49, 0.25, 0.4818, 0.3121, 0.4578, 0.37, 0.4197, 0.4197, 0.37, 0.4578, 0.08333, 0.5, 0.08333, 1.0, 0.04167, 1.0, 0.04167, 0.5, 0.04167, 0.5, 0.04167, 1.0, -1.863e-07, 1.0, -1.863e-07, 0.5])
me_cylinder_005.use_remesh_preserve_volume = False
me_cylinder_005.use_remesh_preserve_attributes = False
me_cylinder_005.use_mirror_vertex_groups = False
me_cylinder_005.update()
me_plane = bpy.data.meshes.new('Plane')
me_plane.from_pydata([(-0.2222, 0.1841, 2.835e-08), (-0.2405, 0.3138, 2.973e-08), (-0.239, 0.3962, 2.962e-08), (-0.2238, 0.442, 2.846e-08), (-0.1917, 0.497, 2.604e-08), (-0.1535, 0.5275, 2.316e-08), (-0.08638, 0.5641, 1.809e-08), (0.05252, 0.6084, 7.606e-09), (-0.01617, 0.5931, 1.279e-08), (0.1319, 0.613, 1.613e-09), (0.1945, 0.6069, -3.111e-09), (0.2754, 0.5809, -9.219e-09), (0.344, 0.5458, -1.44e-08), (0.4036, 0.5, -1.89e-08), (0.4524, 0.4481, -2.259e-08), (0.4662, 0.4237, -2.362e-08), (0.4692, 0.1947, -2.385e-08), (-0.2153, 0.1921, 2.783e-08), (-0.2326, 0.3143, 2.913e-08), (-0.2311, 0.3949, 2.902e-08), (-0.2164, 0.4387, 2.791e-08), (-0.1856, 0.4917, 2.558e-08), (-0.1491, 0.5208, 2.283e-08), (-0.08294, 0.5569, 1.783e-08), (-0.01376, 0.5855, 1.261e-08), (0.05362, 0.6005, 7.522e-09), (0.1317, 0.605, 1.625e-09), (0.1928, 0.599, -2.989e-09), (0.2723, 0.5735, -8.988e-09), (0.3398, 0.539, -1.408e-08), (0.3982, 0.4941, -1.849e-08), (0.4459, 0.4434, -2.21e-08), (0.4582, 0.4216, -2.302e-08), (0.4611, 0.2026, -2.324e-08), (-0.2162, 0.1986, 2.79e-08), (-0.2232, 0.191, 2.842e-08), (-0.2065, 0.1923, 2.716e-08), (-0.2132, 0.1842, 2.767e-08), (0.452, 0.2025, -2.256e-08), (0.4599, 0.1946, -2.315e-08), (0.461, 0.2121, -2.323e-08), (0.4691, 0.2047, -2.384e-08)], [], [(33, 38, 36, 17, 34, 18, 19, 20, 21, 22, 23, 24, 25, 26, 27, 28, 29, 30, 31, 32, 40), (34, 17, 0, 35), (19, 18, 1, 2), (20, 19, 2, 3), (21, 20, 3, 4), (22, 21, 4, 5), (23, 22, 5, 6), (25, 24, 8, 7), (24, 23, 6, 8), (26, 25, 7, 9), (27, 26, 9, 10), (28, 27, 10, 11), (29, 28, 11, 12), (30, 29, 12, 13), (31, 30, 13, 14), (32, 31, 14, 15), (40, 32, 15, 41), (38, 33, 16, 39), (18, 34, 35, 1), (17, 36, 37, 0), (36, 38, 39, 37), (33, 40, 41, 16)])
me_plane.polygons.foreach_set('use_smooth', [True] * 22)
_uv = me_plane.uv_layers.new(name='UVMap')
_uv.uv.foreach_set('vector', [0.0, 0.0, 0.0, 0.0, 0.0, 0.0, 0.0, 0.0, 0.0, 0.0, 0.0, 0.0, 0.0, 0.0, 0.0, 0.0, 0.0, 0.0, 0.0, 0.0, 0.0, 0.0, 0.0, 0.0, 0.0, 0.0, 0.0, 0.0, 0.0, 0.0, 0.0, 0.0, 0.0, 0.0, 0.0, 0.0, 0.0, 0.0, 0.0, 0.0, 0.0, 0.0, 0.0, 0.0, 0.0, 0.0, 0.0, 0.0, 0.0, 0.0, 0.0, 0.0, 0.0, 0.0, 0.0, 0.0, 0.0, 0.0, 0.0, 0.0, 0.0, 0.0, 0.0, 0.0, 0.0, 0.0, 0.0, 0.0, 0.0, 0.0, 0.0, 0.0, 0.0, 0.0, 0.0, 0.0, 0.0, 0.0, 0.0, 0.0, 0.0, 0.0, 0.0, 0.0, 0.0, 0.0, 0.0, 0.0, 0.0, 0.0, 0.0, 0.0, 0.0, 0.0, 0.0, 0.0, 0.0, 0.0, 0.0, 0.0, 0.0, 0.0, 0.0, 0.0, 0.0, 0.0, 0.0, 0.0, 0.0, 0.0, 0.0, 0.0, 0.0, 0.0, 0.0, 0.0, 0.0, 0.0, 0.0, 0.0, 0.0, 0.0, 0.0, 0.0, 0.0, 0.0, 0.0, 0.0, 0.0, 0.0, 0.0, 0.0, 0.0, 0.0, 0.0, 0.0, 0.0, 0.0, 0.0, 0.0, 0.0, 0.0, 0.0, 0.0, 0.0, 0.0, 0.0, 0.0, 0.0, 0.0, 0.0, 0.0, 0.0, 0.0, 0.0, 0.0, 0.0, 0.0, 0.0, 0.0, 0.0, 0.0, 0.0, 0.0, 0.0, 0.0, 0.0, 0.0, 0.0, 0.0, 0.0, 0.0, 0.0, 0.0, 0.0, 0.0, 0.0, 0.0, 0.0, 0.0, 0.0, 0.0, 0.0, 0.0, 0.0, 0.0, 0.0, 0.0, 0.0, 0.0, 0.0, 0.0, 0.0, 0.0, 0.0, 0.0, 0.0, 0.0, 0.0, 0.0, 0.0, 0.0, 0.0, 0.0, 0.0, 0.0, 0.0, 0.0, 0.0, 0.0])
me_plane.use_remesh_preserve_volume = False
me_plane.use_remesh_preserve_attributes = False
me_plane.use_mirror_vertex_groups = False
me_plane.update()
me_plane_001 = bpy.data.meshes.new('Plane.001')
me_plane_001.from_pydata([(-0.1474, -0.02352, 2.27e-08), (0.04336, -0.2555, 8.297e-09), (-0.0818, -0.1227, 1.775e-08), (-0.01922, -0.2006, 1.302e-08), (-0.1947, 0.08791, 2.627e-08), (-0.2222, 0.178, 2.835e-08), (0.1633, -0.19, -7.606e-10), (0.1404, -0.2541, 9.68e-10), (0.08854, -0.2679, 4.886e-09), (0.1725, 0.178, -1.452e-09), (-0.139, -0.019, 2.207e-08), (-0.1858, 0.09116, 2.56e-08), (-0.07411, -0.1171, 1.717e-08), (0.04799, -0.2469, 7.948e-09), (-0.01232, -0.194, 1.25e-08), (-0.2094, 0.1684, 2.738e-08), (0.1627, 0.1684, -7.157e-10), (0.1539, -0.1883, -4.543e-11), (0.1332, -0.2462, 1.517e-09), (0.08858, -0.258, 4.883e-09), (0.1537, 0.1684, -3.421e-11), (0.1629, 0.178, -7.291e-10), (0.1624, 0.1535, -6.877e-10), (0.1721, 0.1626, -1.423e-09), (-0.197, 0.1684, 2.645e-08), (-0.2091, 0.178, 2.736e-08), (-0.2061, 0.1577, 2.713e-08), (-0.2184, 0.1654, 2.806e-08)], [], [(10, 11, 26, 15, 24, 20, 16, 22, 17, 18, 19, 13, 14, 12), (11, 10, 0, 4), (10, 12, 2, 0), (14, 13, 1, 3), (12, 14, 3, 2), (26, 11, 4, 27), (22, 16, 9, 23), (18, 17, 6, 7), (19, 18, 7, 8), (13, 19, 8, 1), (24, 15, 5, 25), (16, 20, 21, 9), (17, 22, 23, 6), (20, 24, 25, 21), (15, 26, 27, 5)])
me_plane_001.polygons.foreach_set('use_smooth', [True] * 15)
_uv = me_plane_001.uv_layers.new(name='UVMap')
_uv.uv.foreach_set('vector', [0.0, 0.0, 0.0, 0.0, 0.0, 0.0, 0.0, 0.0, 0.0, 0.0, 0.0, 0.0, 0.0, 0.0, 0.0, 0.0, 0.0, 0.0, 0.0, 0.0, 0.0, 0.0, 0.0, 0.0, 0.0, 0.0, 0.0, 0.0, 0.0, 0.0, 0.0, 0.0, 0.0, 0.0, 0.0, 0.0, 0.0, 0.0, 0.0, 0.0, 0.0, 0.0, 0.0, 0.0, 0.0, 0.0, 0.0, 0.0, 0.0, 0.0, 0.0, 0.0, 0.0, 0.0, 0.0, 0.0, 0.0, 0.0, 0.0, 0.0, 0.0, 0.0, 0.0, 0.0, 0.0, 0.0, 0.0, 0.0, 0.0, 0.0, 0.0, 0.0, 0.0, 0.0, 0.0, 0.0, 0.0, 0.0, 0.0, 0.0, 0.0, 0.0, 0.0, 0.0, 0.0, 0.0, 0.0, 0.0, 0.0, 0.0, 0.0, 0.0, 0.0, 0.0, 0.0, 0.0, 0.0, 0.0, 0.0, 0.0, 0.0, 0.0, 0.0, 0.0, 0.0, 0.0, 0.0, 0.0, 0.0, 0.0, 0.0, 0.0, 0.0, 0.0, 0.0, 0.0, 0.0, 0.0, 0.0, 0.0, 0.0, 0.0, 0.0, 0.0, 0.0, 0.0, 0.0, 0.0, 0.0, 0.0, 0.0, 0.0, 0.0, 0.0, 0.0, 0.0, 0.0, 0.0, 0.0, 0.0])
me_plane_001.use_remesh_preserve_volume = False
me_plane_001.use_remesh_preserve_attributes = False
me_plane_001.use_mirror_vertex_groups = False
me_plane_001.update()
me_plane_002 = bpy.data.meshes.new('Plane.002')
me_plane_002.from_pydata([(-3.344e-05, -0.7542, -0.2093), (0.796, -0.7542, -0.2093), (-3.344e-05, -0.2877, -0.2093), (0.2576, -0.7542, -0.2093), (0.03993, -0.2877, -0.2093), (0.03993, -0.7542, -0.2093), (0.7626, -0.7542, -0.2093), (0.7862, -0.2877, -0.2093), (0.93, -0.2877, -0.2093), (0.2576, -0.2877, -0.2093), (0.7862, -0.5209, -0.2093), (0.8934, -0.5209, -0.2093), (0.2576, -0.5209, -0.2093), (-3.344e-05, -0.5209, -0.2093), (0.03993, -0.5209, -0.2093), (0.7852, -0.7542, -0.2093), (0.8581, -0.2877, -0.2093), (0.8535, -0.5209, -0.2093), (-3.344e-05, -0.6375, -0.2093), (0.7862, -0.6375, -0.2093), (0.8735, -0.6375, -0.2093), (0.2576, -0.6375, -0.2093), (0.03993, -0.6375, -0.2093), (0.8372, -0.6375, -0.2093), (0.7862, -0.4043, -0.2093), (0.9086, -0.4043, -0.2093), (0.2576, -0.4043, -0.2093), (0.03993, -0.4043, -0.2093), (-3.344e-05, -0.4043, -0.2093), (0.8554, -0.4043, -0.2093), (-3.344e-05, -0.6959, -0.2093), (0.7746, -0.6959, -0.2093), (0.8576, -0.6959, -0.2093), (0.2576, -0.6959, -0.2093), (0.03993, -0.6959, -0.2093), (0.8303, -0.6959, -0.2093), (-3.344e-05, -0.725, -0.2093), (0.7687, -0.725, -0.2093), (0.8409, -0.725, -0.2093), (0.2576, -0.725, -0.2093), (0.03993, -0.725, -0.2093), (0.8137, -0.725, -0.2093), (0.7862, -0.3095, -0.2093), (0.926, -0.3095, -0.2093), (0.2576, -0.3095, -0.2093), (0.03993, -0.3095, -0.2093), (0.8576, -0.3095, -0.2093), (-3.344e-05, -0.3095, -0.2093)], [], [(46, 43, 8, 16), (45, 44, 9, 4), (47, 45, 4, 2), (44, 42, 7, 9), (21, 19, 10, 12), (18, 22, 14, 13), (22, 21, 12, 14), (23, 20, 11, 17), (19, 23, 17, 10), (42, 46, 16, 7), (31, 35, 23, 19), (35, 32, 20, 23), (34, 33, 21, 22), (30, 34, 22, 18), (33, 31, 19, 21), (10, 17, 29, 24), (12, 10, 24, 26), (13, 14, 27, 28), (14, 12, 26, 27), (17, 11, 25, 29), (39, 37, 31, 33), (36, 40, 34, 30), (40, 39, 33, 34), (41, 38, 32, 35), (37, 41, 35, 31), (6, 15, 41, 37), (15, 1, 38, 41), (5, 3, 39, 40), (0, 5, 40, 36), (3, 6, 37, 39), (24, 29, 46, 42), (26, 24, 42, 44), (28, 27, 45, 47), (27, 26, 44, 45), (29, 25, 43, 46)])
me_plane_002.polygons.foreach_set('use_smooth', [True] * 35)
_uv = me_plane_002.uv_layers.new(name='UVMap')
_uv.uv.foreach_set('vector', [0.9227, 0.5632, 1.0, 0.5632, 1.0, 0.5908, 0.9227, 0.5908, 0.05975, 0.9533, 0.2773, 0.5632, 0.2773, 0.5908, 0.05975, 1.0, 0.0, 0.9533, 0.05975, 0.9533, 0.05975, 1.0, 0.0, 1.0, 0.2773, 0.5632, 0.8455, 0.5632, 0.8455, 0.5908, 0.2773, 0.5908, 0.2773, 0.1477, 0.8455, 0.1477, 0.8455, 0.2954, 0.2773, 0.2954, 0.0, 0.25, 0.05975, 0.25, 0.05975, 0.5, 0.0, 0.5, 0.05975, 0.25, 0.2773, 0.1477, 0.2773, 0.2954, 0.05975, 0.5, 0.9227, 0.1477, 1.0, 0.1477, 1.0, 0.2954, 0.9227, 0.2954, 0.8455, 0.1477, 0.9227, 0.1477, 0.9227, 0.2954, 0.8455, 0.2954, 0.8455, 0.5632, 0.9227, 0.5632, 0.9227, 0.5908, 0.8455, 0.5908, 0.8455, 0.07385, 0.9227, 0.07385, 0.9227, 0.1477, 0.8455, 0.1477, 0.9227, 0.07385, 1.0, 0.07385, 1.0, 0.1477, 0.9227, 0.1477, 0.05975, 0.125, 0.2773, 0.07385, 0.2773, 0.1477, 0.05975, 0.25, 0.0, 0.125, 0.05975, 0.125, 0.05975, 0.25, 0.0, 0.25, 0.2773, 0.07385, 0.8455, 0.07385, 0.8455, 0.1477, 0.2773, 0.1477, 0.8455, 0.2954, 0.9227, 0.2954, 0.9227, 0.4431, 0.8455, 0.4431, 0.2773, 0.2954, 0.8455, 0.2954, 0.8455, 0.4431, 0.2773, 0.4431, 0.0, 0.5, 0.05975, 0.5, 0.05975, 0.75, 0.0, 0.75, 0.05975, 0.5, 0.2773, 0.2954, 0.2773, 0.4431, 0.05975, 0.75, 0.9227, 0.2954, 1.0, 0.2954, 1.0, 0.4431, 0.9227, 0.4431, 0.2773, 0.03693, 0.8455, 0.03693, 0.8455, 0.07385, 0.2773, 0.07385, 0.0, 0.0625, 0.05975, 0.0625, 0.05975, 0.125, 0.0, 0.125, 0.05975, 0.0625, 0.2773, 0.03693, 0.2773, 0.07385, 0.05975, 0.125, 0.9227, 0.03693, 1.0, 0.03693, 1.0, 0.07385, 0.9227, 0.07385, 0.8455, 0.03693, 0.9227, 0.03693, 0.9227, 0.07385, 0.8455, 0.07385, 0.8455, 0.0, 0.9227, 0.0, 0.9227, 0.03693, 0.8455, 0.03693, 0.9227, 0.0, 1.0, 0.0, 1.0, 0.03693, 0.9227, 0.03693, 0.05975, 0.0, 0.2773, 0.0, 0.2773, 0.03693, 0.05975, 0.0625, 0.0, 0.0, 0.05975, 0.0, 0.05975, 0.0625, 0.0, 0.0625, 0.2773, 0.0, 0.8455, 0.0, 0.8455, 0.03693, 0.2773, 0.03693, 0.8455, 0.4431, 0.9227, 0.4431, 0.9227, 0.5632, 0.8455, 0.5632, 0.2773, 0.4431, 0.8455, 0.4431, 0.8455, 0.5632, 0.2773, 0.5632, 0.0, 0.75, 0.05975, 0.75, 0.05975, 0.9533, 0.0, 0.9533, 0.05975, 0.75, 0.2773, 0.4431, 0.2773, 0.5632, 0.05975, 0.9533, 0.9227, 0.4431, 1.0, 0.4431, 1.0, 0.5632, 0.9227, 0.5632])
me_plane_002.use_remesh_preserve_volume = False
me_plane_002.use_remesh_preserve_attributes = False
me_plane_002.use_mirror_vertex_groups = False
me_plane_002.update()
me_plane_003 = bpy.data.meshes.new('Plane.003')
me_plane_003.from_pydata([(0.93, 0.03544, -0.2093), (0.2576, 0.03544, -0.2093), (0.7862, 0.03544, -0.2093), (0.7862, -0.2789, -0.2093), (0.93, -0.2789, -0.2093), (0.2576, -0.2789, -0.2093), (0.01726, -0.2789, -0.2093), (0.01726, -0.2496, -0.2093), (0.0348, -0.2288, -0.2093), (0.0348, -0.2789, -0.2093), (0.2301, -0.2789, -0.2093), (0.2301, 0.002822, -0.2093), (0.3013, -0.2789, -0.2093), (0.3013, 0.03544, -0.2093), (0.93, -0.2648, -0.2093), (0.2576, -0.2648, -0.2093), (0.7862, -0.2648, -0.2093), (0.01726, -0.2705, -0.2093), (0.0348, -0.2696, -0.2093), (0.2301, -0.2658, -0.2093), (0.3013, -0.2648, -0.2093)], [], [(18, 17, 6, 9), (20, 15, 5, 12), (16, 14, 0, 2), (19, 18, 9, 10), (15, 19, 10, 5), (16, 20, 12, 3), (2, 13, 20, 16), (1, 11, 19, 15), (11, 8, 18, 19), (3, 4, 14, 16), (13, 1, 15, 20), (8, 7, 17, 18)])
me_plane_003.polygons.foreach_set('use_smooth', [True] * 12)
_uv = me_plane_003.uv_layers.new(name='UVMap')
_uv.uv.foreach_set('vector', [0.1232, 0.886, 0.1111, 0.9103, 0.1111, 0.9035, 0.1232, 0.8807, 0.3241, 0.6091, 0.2773, 0.6091, 0.2773, 0.5908, 0.3241, 0.5908, 0.8455, 0.6091, 1.0, 0.6091, 1.0, 1.0, 0.8455, 1.0, 0.2582, 0.6433, 0.1232, 0.886, 0.1232, 0.8807, 0.2582, 0.6266, 0.2773, 0.6091, 0.2582, 0.6433, 0.2582, 0.6266, 0.2773, 0.5908, 0.8455, 0.6091, 0.3241, 0.6091, 0.3241, 0.5908, 0.8455, 0.5908, 0.8455, 1.0, 0.3241, 1.0, 0.3241, 0.6091, 0.8455, 0.6091, 0.2773, 1.0, 0.2582, 1.0, 0.2582, 0.6433, 0.2773, 0.6091, 0.2582, 1.0, 0.1232, 1.0, 0.1232, 0.886, 0.2582, 0.6433, 0.8455, 0.5908, 1.0, 0.5908, 1.0, 0.6091, 0.8455, 0.6091, 0.3241, 1.0, 0.2773, 1.0, 0.2773, 0.6091, 0.3241, 0.6091, 0.1232, 1.0, 0.1111, 1.0, 0.1111, 0.9103, 0.1232, 0.886])
me_plane_003.use_remesh_preserve_volume = False
me_plane_003.use_remesh_preserve_attributes = False
me_plane_003.use_mirror_vertex_groups = False
me_plane_003.update()
me_plane_004 = bpy.data.meshes.new('Plane.004')
me_plane_004.from_pydata([(1.919, -0.5463, 0.005288), (1.919, 0.4653, 0.005288), (1.919, 0.1252, 0.005288), (3.218, 0.1252, 0.005288), (2.839, -0.5463, 0.005288), (3.218, -0.01852, 0.005288), (2.956, -0.5181, 0.005288), (3.062, -0.4157, 0.005288), (3.146, -0.2595, 0.005288), (3.2, -0.1147, 0.005288), (1.919, -0.4214, 0.005288), (1.919, -0.2966, 0.005288), (1.919, -0.1796, 0.005288), (1.919, -0.08154, 0.005288), (1.919, 0.01403, 0.005288), (0.8411, -0.5463, 0.005288), (0.8411, 0.4653, 0.005288), (0.8411, 0.1252, 0.005288), (0.8411, -0.4214, 0.005288), (0.8411, -0.2966, 0.005288), (0.8411, -0.1796, 0.005288), (0.8411, -0.08154, 0.005288), (0.8411, 0.01403, 0.005288), (2.785, 0.1252, 0.005288), (2.352, 0.1252, 0.005288), (2.226, -0.5463, 0.005288), (2.533, -0.5463, 0.005288), (2.352, 0.00302, 0.005288), (2.785, -0.007824, 0.005288), (2.346, -0.09255, 0.005288), (2.773, -0.1036, 0.005288), (2.737, -0.2312, 0.005288), (2.328, -0.2047, 0.005288), (2.681, -0.376, 0.005288), (2.3, -0.3363, 0.005288), (2.611, -0.4859, 0.005288), (2.265, -0.4537, 0.005288)], [], [(17, 2, 1, 16), (22, 14, 2, 17), (23, 28, 5, 3), (15, 0, 10, 18), (18, 10, 11, 19), (19, 11, 12, 20), (20, 12, 13, 21), (21, 13, 14, 22), (27, 14, 13, 29), (29, 13, 12, 32), (32, 12, 11, 34), (34, 11, 10, 36), (36, 10, 0, 25), (6, 35, 26, 4), (35, 36, 25, 26), (7, 33, 35, 6), (33, 34, 36, 35), (8, 31, 33, 7), (31, 32, 34, 33), (9, 30, 31, 8), (30, 29, 32, 31), (5, 28, 30, 9), (28, 27, 29, 30), (2, 14, 27, 24), (24, 27, 28, 23)])
me_plane_004.polygons.foreach_set('use_smooth', [True] * 25)
_uv = me_plane_004.uv_layers.new(name='UVMap')
_uv.uv.foreach_set('vector', [0.75, 0.5, 1.0, 0.5, 1.0, 1.0, 0.75, 1.0, 0.75, 0.4167, 1.0, 0.4167, 1.0, 0.5, 0.75, 0.5, 1.0, 0.5, 1.0, 0.2628, 1.0, 0.1859, 1.0, 0.5, 0.75, 0.0, 1.0, 0.0, 1.0, 0.08333, 0.75, 0.08333, 0.75, 0.08333, 1.0, 0.08333, 1.0, 0.1667, 0.75, 0.1667, 0.75, 0.1667, 1.0, 0.1667, 1.0, 0.25, 0.75, 0.25, 0.75, 0.25, 1.0, 0.25, 1.0, 0.3333, 0.75, 0.3333, 0.75, 0.3333, 1.0, 0.3333, 1.0, 0.4167, 0.75, 0.4167, 1.0, 0.3398, 1.0, 0.4167, 1.0, 0.3333, 1.0, 0.265, 1.0, 0.265, 1.0, 0.3333, 1.0, 0.25, 1.0, 0.1922, 1.0, 0.1922, 1.0, 0.25, 1.0, 0.1667, 1.0, 0.1229, 1.0, 0.1229, 1.0, 0.1667, 1.0, 0.08333, 1.0, 0.05859, 1.0, 0.05859, 1.0, 0.08333, 1.0, 0.0, 1.0, 0.0, 1.0, 0.0091, 1.0, 0.03384, 1.0, 0.0, 1.0, 0.0, 1.0, 0.03384, 1.0, 0.05859, 1.0, 0.0, 1.0, 0.0, 1.0, 0.03551, 1.0, 0.07923, 1.0, 0.03384, 1.0, 0.0091, 1.0, 0.07923, 1.0, 0.1229, 1.0, 0.05859, 1.0, 0.03384, 1.0, 0.07664, 1.0, 0.1344, 1.0, 0.07923, 1.0, 0.03551, 1.0, 0.1344, 1.0, 0.1922, 1.0, 0.1229, 1.0, 0.07923, 1.0, 0.1285, 1.0, 0.1968, 1.0, 0.1344, 1.0, 0.07664, 1.0, 0.1968, 1.0, 0.265, 1.0, 0.1922, 1.0, 0.1344, 1.0, 0.1859, 1.0, 0.2628, 1.0, 0.1968, 1.0, 0.1285, 1.0, 0.2628, 1.0, 0.3398, 1.0, 0.265, 1.0, 0.1968, 1.0, 0.5, 1.0, 0.4167, 1.0, 0.3398, 1.0, 0.5, 1.0, 0.5, 1.0, 0.3398, 1.0, 0.2628, 1.0, 0.5])
me_plane_004.use_remesh_preserve_volume = False
me_plane_004.use_remesh_preserve_attributes = False
me_plane_004.use_mirror_vertex_groups = False
me_plane_004.update()
me_plane_005 = bpy.data.meshes.new('Plane.005')
me_plane_005.from_pydata([(1.923, 0.1287, 0.0), (3.218, 0.1287, 0.0), (1.923, 0.4618, 0.0), (3.218, 0.2689, 0.0), (3.021, 0.476, 0.0), (3.203, 0.339, 0.0), (3.161, 0.4036, 0.0), (3.097, 0.4522, 0.0)], [], [(0, 1, 3, 5, 6, 7, 4, 2)])
me_plane_005.polygons.foreach_set('use_smooth', [True] * 1)
_uv = me_plane_005.uv_layers.new(name='UVMap')
_uv.uv.foreach_set('vector', [1.0, 0.5, 1.0, 0.5, 1.0, 0.5, 1.0, 0.5, 1.0, 0.5, 1.0, 0.5, 1.0, 0.5, 1.0, 0.5])
me_plane_005.use_remesh_preserve_volume = False
me_plane_005.use_remesh_preserve_attributes = False
me_plane_005.use_mirror_vertex_groups = False
me_plane_005.update()
me_plane_006 = bpy.data.meshes.new('Plane.006')
me_plane_006.from_pydata([(0.0, -0.5463, 0.005288), (0.0, 0.4644, 0.005288), (0.0, 0.129, 0.005288), (0.0, -0.4214, 0.005288), (0.0, -0.2968, 0.005288), (0.0, -0.185, 0.005288), (0.0, -0.08521, 0.005288), (0.0, 0.01518, 0.005288), (0.8411, -0.5463, 0.005288), (0.8411, 0.4644, 0.005288), (0.8411, 0.129, 0.005288), (0.8411, -0.4214, 0.005288), (0.8411, -0.2968, 0.005288), (0.8411, -0.185, 0.005288), (0.8411, -0.08521, 0.005288), (0.8411, 0.01518, 0.005288)], [], [(6, 14, 15, 7), (5, 13, 14, 6), (4, 12, 13, 5), (3, 11, 12, 4), (0, 8, 11, 3), (7, 15, 10, 2), (2, 10, 9, 1)])
me_plane_006.polygons.foreach_set('use_smooth', [True] * 7)
_uv = me_plane_006.uv_layers.new(name='UVMap')
_uv.uv.foreach_set('vector', [0.5, 0.3333, 0.75, 0.3333, 0.75, 0.4167, 0.5, 0.4167, 0.5, 0.25, 0.75, 0.25, 0.75, 0.3333, 0.5, 0.3333, 0.5, 0.1667, 0.75, 0.1667, 0.75, 0.25, 0.5, 0.25, 0.5, 0.08333, 0.75, 0.08333, 0.75, 0.1667, 0.5, 0.1667, 0.5, 0.0, 0.75, 0.0, 0.75, 0.08333, 0.5, 0.08333, 0.5, 0.4167, 0.75, 0.4167, 0.75, 0.5, 0.5, 0.5, 0.5, 0.5, 0.75, 0.5, 0.75, 1.0, 0.5, 1.0])
me_plane_006.use_remesh_preserve_volume = False
me_plane_006.use_remesh_preserve_attributes = False
me_plane_006.use_mirror_vertex_groups = False
me_plane_006.update()
me_cube = bpy.data.meshes.new('Cube')
me_cube.from_pydata([(-0.6418, -1.0, -1.0), (-0.6418, -1.0, 1.0), (-0.6418, 1.0, -1.0), (-0.6418, 1.0, 1.0), (0.6418, -1.0, -1.0), (0.6418, -1.0, 1.0), (0.6418, 1.0, -1.0), (0.6418, 1.0, 1.0), (-1.342, 3.673, -1.0), (-1.342, 3.673, 1.0), (1.342, 3.673, -1.0), (1.342, 3.673, 1.0), (-0.09415, 1.673, -1.0), (-1.342, 2.921, -1.0), (-0.5718, 1.768, -1.0), (-0.9767, 2.039, -1.0), (-1.247, 2.444, -1.0), (-1.342, 2.921, 1.0), (-0.09415, 1.673, 1.0), (-1.247, 2.444, 1.0), (-0.9767, 2.039, 1.0), (-0.5718, 1.768, 1.0), (1.342, 2.921, -1.0), (0.09415, 1.673, -1.0), (1.247, 2.444, -1.0), (0.9767, 2.039, -1.0), (0.5718, 1.768, -1.0), (0.09415, 1.673, 1.0), (1.342, 2.921, 1.0), (0.5718, 1.768, 1.0), (0.9767, 2.039, 1.0), (1.247, 2.444, 1.0)], [], [(0, 1, 3, 2), (2, 3, 7, 6), (6, 7, 5, 4), (4, 5, 1, 0), (2, 6, 4, 0), (7, 3, 1, 5), (23, 27, 18, 12), (8, 9, 11, 10), (11, 9, 17, 19, 20, 21, 18, 27, 29, 30, 31, 28), (13, 17, 9, 8), (10, 11, 28, 22), (12, 18, 21, 14), (14, 21, 20, 15), (15, 20, 19, 16), (16, 19, 17, 13), (27, 23, 26, 29), (29, 26, 25, 30), (30, 25, 24, 31), (31, 24, 22, 28), (8, 10, 22, 24, 25, 26, 23, 12, 14, 15, 16, 13)])
me_cube.polygons.foreach_set('use_smooth', [True] * 20)
_uv = me_cube.uv_layers.new(name='UVMap')
_uv.uv.foreach_set('vector', [0.375, 0.0, 0.625, 0.0, 0.625, 0.25, 0.375, 0.25, 0.375, 0.25, 0.625, 0.25, 0.625, 0.5, 0.375, 0.5, 0.375, 0.5, 0.625, 0.5, 0.625, 0.75, 0.375, 0.75, 0.375, 0.75, 0.625, 0.75, 0.625, 1.0, 0.375, 1.0, 0.125, 0.5, 0.375, 0.5, 0.375, 0.75, 0.125, 0.75, 0.625, 0.5, 0.875, 0.5, 0.875, 0.75, 0.625, 0.75, 0.375, 0.8662, 0.625, 0.8662, 0.625, 0.8838, 0.375, 0.8838, 0.375, 0.25, 0.625, 0.25, 0.625, 0.5, 0.375, 0.5, 0.625, 0.5, 0.875, 0.5, 0.875, 0.594, 0.8662, 0.6537, 0.841, 0.7043, 0.8032, 0.7381, 0.7588, 0.75, 0.7412, 0.75, 0.6489, 0.7939, 0.6363, 0.7348, 0.6279, 0.6537, 0.625, 0.594, 0.375, 0.156, 0.625, 0.156, 0.625, 0.25, 0.375, 0.25, 0.375, 0.5, 0.625, 0.5, 0.625, 0.594, 0.375, 0.594, 0.375, 0.8838, 0.625, 0.8838, 0.625, 0.9282, 0.375, 0.9282, 0.375, 0.9282, 0.625, 0.9282, 0.625, 1.0, 0.375, 1.0, 0.375, 0.0, 0.625, 0.0, 0.625, 0.09631, 0.375, 0.09631, 0.375, 0.09631, 0.625, 0.09631, 0.625, 0.156, 0.375, 0.156, 0.625, 0.8662, 0.375, 0.8662, 0.3511, 0.7939, 0.6489, 0.7939, 0.6489, 0.7939, 0.3511, 0.7939, 0.3637, 0.7348, 0.6363, 0.7348, 0.6363, 0.7348, 0.3637, 0.7348, 0.3721, 0.6537, 0.6279, 0.6537, 0.6279, 0.6537, 0.3721, 0.6537, 0.375, 0.594, 0.625, 0.594, 0.125, 0.5, 0.375, 0.5, 0.375, 0.594, 0.3721, 0.6537, 0.3637, 0.7348, 0.3511, 0.7939, 0.2588, 0.75, 0.2412, 0.75, 0.1968, 0.7381, 0.159, 0.7043, 0.1338, 0.6537, 0.125, 0.594])
me_cube.use_remesh_preserve_volume = False
me_cube.use_remesh_preserve_attributes = False
me_cube.use_mirror_vertex_groups = False
me_cube.update()
me_plane_009 = bpy.data.meshes.new('Plane.009')
me_plane_009.from_pydata([(1.919, -0.5463, 0.009484), (1.919, 0.4653, 0.009484), (1.919, 0.1252, 0.009484), (3.218, 0.1252, 0.009484), (2.839, -0.5463, 0.009484), (3.218, -0.01852, 0.009484), (2.956, -0.5181, 0.009484), (3.062, -0.4157, 0.009484), (3.146, -0.2595, 0.009484), (3.2, -0.1147, 0.009484), (1.919, -0.4214, 0.009484), (1.919, -0.2966, 0.009484), (1.919, -0.1796, 0.009484), (1.919, -0.08154, 0.009484), (1.919, 0.01403, 0.009484), (0.2687, -0.5453, 0.009484), (0.2015, 0.4641, 0.009484), (0.2241, 0.1246, 0.009484), (0.2604, -0.4208, 0.009484), (0.2521, -0.2962, 0.009484), (0.2444, -0.1794, 0.009484), (0.2379, -0.08161, 0.009484), (0.2315, 0.01375, 0.009484), (2.785, 0.1252, 0.009484), (2.352, 0.1252, 0.009484), (2.226, -0.5463, 0.009484), (2.533, -0.5463, 0.009484), (2.352, 0.00302, 0.009484), (2.785, -0.007824, 0.009484), (2.346, -0.09255, 0.009484), (2.773, -0.1036, 0.009484), (2.737, -0.2312, 0.009484), (2.328, -0.2047, 0.009484), (2.681, -0.376, 0.009484), (2.3, -0.3363, 0.009484), (2.611, -0.4859, 0.009484), (2.265, -0.4537, 0.009484)], [], [(17, 2, 1, 16), (22, 14, 2, 17), (23, 28, 5, 3), (15, 0, 10, 18), (18, 10, 11, 19), (19, 11, 12, 20), (20, 12, 13, 21), (21, 13, 14, 22), (27, 14, 13, 29), (29, 13, 12, 32), (32, 12, 11, 34), (34, 11, 10, 36), (36, 10, 0, 25), (6, 35, 26, 4), (35, 36, 25, 26), (7, 33, 35, 6), (33, 34, 36, 35), (8, 31, 33, 7), (31, 32, 34, 33), (9, 30, 31, 8), (30, 29, 32, 31), (5, 28, 30, 9), (28, 27, 29, 30), (2, 14, 27, 24), (24, 27, 28, 23)])
me_plane_009.polygons.foreach_set('use_smooth', [True] * 25)
_uv = me_plane_009.uv_layers.new(name='UVMap')
_uv.uv.foreach_set('vector', [0.75, 0.5, 1.0, 0.5, 1.0, 1.0, 0.75, 1.0, 0.75, 0.4167, 1.0, 0.4167, 1.0, 0.5, 0.75, 0.5, 1.0, 0.5, 1.0, 0.2628, 1.0, 0.1859, 1.0, 0.5, 0.75, 0.0, 1.0, 0.0, 1.0, 0.08333, 0.75, 0.08333, 0.75, 0.08333, 1.0, 0.08333, 1.0, 0.1667, 0.75, 0.1667, 0.75, 0.1667, 1.0, 0.1667, 1.0, 0.25, 0.75, 0.25, 0.75, 0.25, 1.0, 0.25, 1.0, 0.3333, 0.75, 0.3333, 0.75, 0.3333, 1.0, 0.3333, 1.0, 0.4167, 0.75, 0.4167, 1.0, 0.3398, 1.0, 0.4167, 1.0, 0.3333, 1.0, 0.265, 1.0, 0.265, 1.0, 0.3333, 1.0, 0.25, 1.0, 0.1922, 1.0, 0.1922, 1.0, 0.25, 1.0, 0.1667, 1.0, 0.1229, 1.0, 0.1229, 1.0, 0.1667, 1.0, 0.08333, 1.0, 0.05859, 1.0, 0.05859, 1.0, 0.08333, 1.0, 0.0, 1.0, 0.0, 1.0, 0.0091, 1.0, 0.03384, 1.0, 0.0, 1.0, 0.0, 1.0, 0.03384, 1.0, 0.05859, 1.0, 0.0, 1.0, 0.0, 1.0, 0.03551, 1.0, 0.07923, 1.0, 0.03384, 1.0, 0.0091, 1.0, 0.07923, 1.0, 0.1229, 1.0, 0.05859, 1.0, 0.03384, 1.0, 0.07664, 1.0, 0.1344, 1.0, 0.07923, 1.0, 0.03551, 1.0, 0.1344, 1.0, 0.1922, 1.0, 0.1229, 1.0, 0.07923, 1.0, 0.1285, 1.0, 0.1968, 1.0, 0.1344, 1.0, 0.07664, 1.0, 0.1968, 1.0, 0.265, 1.0, 0.1922, 1.0, 0.1344, 1.0, 0.1859, 1.0, 0.2628, 1.0, 0.1968, 1.0, 0.1285, 1.0, 0.2628, 1.0, 0.3398, 1.0, 0.265, 1.0, 0.1968, 1.0, 0.5, 1.0, 0.4167, 1.0, 0.3398, 1.0, 0.5, 1.0, 0.5, 1.0, 0.3398, 1.0, 0.2628, 1.0, 0.5])
me_plane_009.use_remesh_preserve_volume = False
me_plane_009.use_remesh_preserve_attributes = False
me_plane_009.use_mirror_vertex_groups = False
me_plane_009.update()
me_plane_010 = bpy.data.meshes.new('Plane.010')
me_plane_010.from_pydata([(1.923, 0.1287, 0.0), (3.218, 0.1287, 0.0), (1.923, 0.4618, 0.0), (3.218, 0.2689, 0.0), (3.021, 0.476, 0.0), (3.203, 0.339, 0.0), (3.161, 0.4036, 0.0), (3.097, 0.4522, 0.0)], [], [(0, 1, 3, 5, 6, 7, 4, 2)])
me_plane_010.polygons.foreach_set('use_smooth', [True] * 1)
_uv = me_plane_010.uv_layers.new(name='UVMap')
_uv.uv.foreach_set('vector', [1.0, 0.5, 1.0, 0.5, 1.0, 0.5, 1.0, 0.5, 1.0, 0.5, 1.0, 0.5, 1.0, 0.5, 1.0, 0.5])
me_plane_010.use_remesh_preserve_volume = False
me_plane_010.use_remesh_preserve_attributes = False
me_plane_010.use_mirror_vertex_groups = False
me_plane_010.update()

# ---- objects
ob_empty = bpy.data.objects.new('Empty', None)
ob_empty_001 = bpy.data.objects.new('Empty.001', None)
ob_empty_002 = bpy.data.objects.new('Empty.002', None)
ob_cylinder = bpy.data.objects.new('Cylinder', me_cylinder)
ob_cylinder_001 = bpy.data.objects.new('Cylinder.001', me_cylinder_001)
ob_cube = bpy.data.objects.new('Cube', me_cube_001)
ob_cylinder_002 = bpy.data.objects.new('Cylinder.002', me_cylinder_002)
ob_cylinder_003 = bpy.data.objects.new('Cylinder.003', me_cylinder_003)
ob_cylinder_004 = bpy.data.objects.new('Cylinder.004', me_cylinder_004)
ob_cylinder_005 = bpy.data.objects.new('Cylinder.005', me_cylinder_005)
ob_plane = bpy.data.objects.new('Plane', me_plane)
ob_plane_001 = bpy.data.objects.new('Plane.001', me_plane_001)
ob_plane_002 = bpy.data.objects.new('Plane.002', me_plane_002)
ob_plane_003 = bpy.data.objects.new('Plane.003', me_plane_003)
ob_plane_004 = bpy.data.objects.new('Plane.004', me_plane_004)
ob_plane_005 = bpy.data.objects.new('Plane.005', me_plane_005)
ob_plane_006 = bpy.data.objects.new('Plane.006', me_plane_006)
ob_cube_001 = bpy.data.objects.new('Cube.001', me_cube)
ob_plane_007 = bpy.data.objects.new('Plane.007', me_plane_009)
ob_plane_008 = bpy.data.objects.new('Plane.008', me_plane_010)

# ---- transforms, parenting, visibility, modifiers, constraints
ob_empty.location = (-1.361, -0.4229, -1.786)
ob_empty.rotation_euler = (3.142, -4.371e-08, 1.571)
ob_empty.empty_display_type = 'IMAGE'
ob_empty.empty_display_size = 7.606
ob_empty.empty_image_offset = (-0.4066, -0.3287)
ob_empty.empty_image_depth = 'BACK'
ob_empty.empty_image_side = 'BACK'
ob_empty.lineart.crease_threshold = 0.0
ob_empty_001.location = (2.251e-18, -0.01014, 0.5633)
ob_empty_001.rotation_euler = (1.571, -0.0, 1.571)
ob_empty_001.empty_display_type = 'IMAGE'
ob_empty_001.empty_display_size = 5.0
ob_empty_001.empty_image_depth = 'BACK'
ob_empty_001.lineart.crease_threshold = 0.0
ob_empty_002.location = (1.278, -0.435, 4.241)
ob_empty_002.rotation_euler = (3.142, -0.0, -1.571)
ob_empty_002.empty_display_type = 'IMAGE'
ob_empty_002.empty_display_size = 7.573
ob_empty_002.empty_image_offset = (-0.6194, -0.3301)
ob_empty_002.empty_image_depth = 'BACK'
ob_empty_002.empty_image_side = 'FRONT'
ob_empty_002.lineart.crease_threshold = 0.0
ob_cylinder.location = (1.264e-16, -1.305, 0.5691)
ob_cylinder.rotation_euler = (1.571, -0.0, 0.0)
ob_cylinder.lineart.crease_threshold = 0.0
_vg = ob_cylinder.vertex_groups.new(name='Group')
_vg.add([64, 65, 66, 67, 68, 69, 70, 71, 72, 73, 74, 75, 76, 77, 78, 79, 80, 81, 82, 83, 84, 85, 86, 87, 88, 89, 90, 91, 92, 93, 94, 95], 1.0, 'REPLACE')
_m = ob_cylinder.modifiers.new('Bevel', 'BEVEL')
_m.width = 0.165
_m.width_pct = 0.165
_m.segments = 6
_m.limit_method = 'VGROUP'
_m.vertex_group = 'Group'
_m = ob_cylinder.modifiers.new('Solidify', 'SOLIDIFY')
_m.thickness = 0.005
_m.nonmanifold_thickness_mode = 'FIXED'
_m.nonmanifold_merge_threshold = 0.0003
_m = ob_cylinder.modifiers.new('Boolean', 'BOOLEAN')
_m.object = ob_cube
_m.solver = 'FAST'
_m = ob_cylinder.modifiers.new('Auto Smooth', 'NODES')
_m.node_group = ng_auto_smooth
_gi = [s.identifier for s in ng_auto_smooth.interface.items_tree if s.item_type == 'SOCKET' and s.in_out == 'INPUT']
_m[_gi[1]] = 0.5236  # Angle
ob_cylinder_001.location = (1.264e-16, -1.298, 0.5691)
ob_cylinder_001.rotation_euler = (1.571, -0.0, 0.0)
ob_cylinder_001.lineart.crease_threshold = 0.0
_vg = ob_cylinder_001.vertex_groups.new(name='Group.001')
for _i, _w in zip([2, 3, 19, 58, 59, 61, 63, 71, 100], [1.0, 1.0, 1.0, 1.0, 1.0, 1.0, 1.0, 0.5, 0.25]): _vg.add([_i], _w, 'REPLACE')
_m = ob_cylinder_001.modifiers.new('Bevel', 'BEVEL')
_m.width = 0.04
_m.width_pct = 0.04
_m.segments = 3
_m.limit_method = 'VGROUP'
_m.vertex_group = 'Group.001'
_m = ob_cylinder_001.modifiers.new('Boolean', 'BOOLEAN')
_m.object = ob_cylinder_002
_m.solver = 'FAST'
_m = ob_cylinder_001.modifiers.new('Boolean.002', 'BOOLEAN')
_m.object = ob_cylinder_004
_m.solver = 'FAST'
_m = ob_cylinder_001.modifiers.new('Boolean.003', 'BOOLEAN')
_m.object = ob_cylinder_005
_m.solver = 'FAST'
_m = ob_cylinder_001.modifiers.new('Mirror', 'MIRROR')
_m = ob_cylinder_001.modifiers.new('Boolean.001', 'BOOLEAN')
_m.object = ob_cylinder_003
_m.solver = 'FAST'
_m = ob_cylinder_001.modifiers.new('Auto Smooth', 'NODES')
_m.node_group = ng_auto_smooth
_gi = [s.identifier for s in ng_auto_smooth.interface.items_tree if s.item_type == 'SOCKET' and s.in_out == 'INPUT']
_m[_gi[1]] = 0.5236  # Angle
ob_cube.location = (1.264e-16, -1.364, -0.01676)
ob_cube.scale = (0.3151, 0.3151, 0.3151)
ob_cube.display_type = 'BOUNDS'
ob_cube.lineart.crease_threshold = 0.0
_vg = ob_cube.vertex_groups.new(name='Group')
_vg.add([0, 1, 4, 5], 1.0, 'REPLACE')
_m = ob_cube.modifiers.new('Bevel', 'BEVEL')
_m.width = 0.29
_m.width_pct = 0.29
_m.segments = 6
_m.limit_method = 'VGROUP'
_m.vertex_group = 'Group'
ob_cylinder_002.location = (1.264e-16, -1.298, 1.072)
ob_cylinder_002.rotation_euler = (1.571, -0.0, 0.0)
ob_cylinder_002.scale = (0.06318, 0.06318, 0.2826)
ob_cylinder_002.display_type = 'BOUNDS'
ob_cylinder_002.lineart.crease_threshold = 0.0
_m = ob_cylinder_002.modifiers.new('Auto Smooth', 'NODES')
_m.node_group = ng_auto_smooth
_gi = [s.identifier for s in ng_auto_smooth.interface.items_tree if s.item_type == 'SOCKET' and s.in_out == 'INPUT']
_m[_gi[1]] = 0.5236  # Angle
ob_cylinder_003.location = (1.338e-16, -0.8095, 0.9323)
ob_cylinder_003.scale = (0.1912, 0.2325, 0.2202)
ob_cylinder_003.display_type = 'BOUNDS'
ob_cylinder_003.lineart.crease_threshold = 0.0
_m = ob_cylinder_003.modifiers.new('Auto Smooth', 'NODES')
_m.node_group = ng_auto_smooth
_gi = [s.identifier for s in ng_auto_smooth.interface.items_tree if s.item_type == 'SOCKET' and s.in_out == 'INPUT']
_m[_gi[1]] = 0.5236  # Angle
ob_cylinder_004.location = (0.1551, -1.47, 0.9538)
ob_cylinder_004.rotation_euler = (3.142, -0.0, 0.0)
ob_cylinder_004.scale = (0.03578, 0.03578, -0.02767)
ob_cylinder_004.display_type = 'BOUNDS'
ob_cylinder_004.lineart.crease_threshold = 0.0
_m = ob_cylinder_004.modifiers.new('Auto Smooth', 'NODES')
_m.node_group = ng_auto_smooth
_gi = [s.identifier for s in ng_auto_smooth.interface.items_tree if s.item_type == 'SOCKET' and s.in_out == 'INPUT']
_m[_gi[1]] = 0.5236  # Angle
ob_cylinder_005.location = (0.1382, -1.311, 0.9994)
ob_cylinder_005.rotation_euler = (3.142, -0.0, 0.0)
ob_cylinder_005.scale = (0.03578, 0.03578, -0.02767)
ob_cylinder_005.display_type = 'BOUNDS'
ob_cylinder_005.lineart.crease_threshold = 0.0
_m = ob_cylinder_005.modifiers.new('Auto Smooth', 'NODES')
_m.node_group = ng_auto_smooth
_gi = [s.identifier for s in ng_auto_smooth.interface.items_tree if s.item_type == 'SOCKET' and s.in_out == 'INPUT']
_m[_gi[1]] = 0.5236  # Angle
ob_plane.location = (3.344e-05, 1.666, 0.9545)
ob_plane.rotation_euler = (-0.0, 1.571, 0.0)
ob_plane.scale = (1.039, 1.039, 1.039)
ob_plane.lineart.crease_threshold = 0.0
_m = ob_plane.modifiers.new('Solidify', 'SOLIDIFY')
_m.thickness = 0.02
_m.offset = 0.0
_m.nonmanifold_thickness_mode = 'FIXED'
_m.nonmanifold_merge_threshold = 0.0003
_m = ob_plane.modifiers.new('Subdivision', 'SUBSURF')
_m.uv_smooth = 'PRESERVE_CORNERS'
_m.show_only_control_edges = False
ob_plane_001.location = (3.344e-05, 1.669, 0.9516)
ob_plane_001.rotation_euler = (-0.0, 1.571, 0.0)
ob_plane_001.scale = (1.042, 1.042, 1.042)
ob_plane_001.lineart.crease_threshold = 0.0
_m = ob_plane_001.modifiers.new('Solidify', 'SOLIDIFY')
_m.thickness = 0.02
_m.offset = 0.0
_m.nonmanifold_thickness_mode = 'FIXED'
_m.nonmanifold_merge_threshold = 0.0003
_m = ob_plane_001.modifiers.new('Subdivision', 'SUBSURF')
_m.uv_smooth = 'PRESERVE_CORNERS'
_m.show_only_control_edges = False
ob_plane_002.location = (3.344e-05, 2.206, 0.9568)
ob_plane_002.lineart.crease_threshold = 0.0
_vg = ob_plane_002.vertex_groups.new(name='Group')
_m = ob_plane_002.modifiers.new('Solidify', 'SOLIDIFY')
_m.thickness = 0.02
_m.offset = 0.0
_m.nonmanifold_thickness_mode = 'FIXED'
_m.nonmanifold_merge_threshold = 0.0003
_m = ob_plane_002.modifiers.new('Mirror', 'MIRROR')
_m = ob_plane_002.modifiers.new('Subdivision', 'SUBSURF')
_m.uv_smooth = 'PRESERVE_CORNERS'
_m.show_only_control_edges = False
ob_plane_003.location = (3.344e-05, 2.206, 0.9568)
ob_plane_003.lineart.crease_threshold = 0.0
_vg = ob_plane_003.vertex_groups.new(name='Group')
_vg.add([0], 1.0, 'REPLACE')
_m = ob_plane_003.modifiers.new('Mirror', 'MIRROR')
_m = ob_plane_003.modifiers.new('Solidify', 'SOLIDIFY')
_m.thickness = 0.02
_m.offset = 0.0
_m.nonmanifold_thickness_mode = 'FIXED'
_m.nonmanifold_merge_threshold = 0.0003
_m = ob_plane_003.modifiers.new('Bevel', 'BEVEL')
_m.width = 0.14
_m.width_pct = 0.14
_m.segments = 3
_m.limit_method = 'VGROUP'
_m.vertex_group = 'Group'
_m = ob_plane_003.modifiers.new('Subdivision', 'SUBSURF')
_m.uv_smooth = 'PRESERVE_CORNERS'
_m.show_only_control_edges = False
ob_plane_004.location = (4.429e-05, -1.048, 1.447)
ob_plane_004.lineart.crease_threshold = 0.0
_vg = ob_plane_004.vertex_groups.new(name='Group')
for _i, _w in zip([0, 1, 2, 3, 4, 5, 6, 7, 8, 9, 10, 11, 12, 13, 14, 15, 16, 17, 18, 19, 20, 21, 22, 23, 24, 25, 26, 27, 28, 29, 30, 31, 32, 33, 34, 35, 36], [0.05, 0.05, 0.05, 0.05, 0.05, 0.05, 0.05, 0.05, 0.05, 0.05, 1.0, 1.0, 0.65, 0.45, 0.25, 0.05, 0.05, 0.25, 1.0, 1.0, 0.85, 0.65, 0.45, 0.05, 0.05, 0.05, 0.05, 0.35, 0.25, 0.45, 0.45, 0.65, 0.65, 0.75, 0.85, 0.55, 0.85]): _vg.add([_i], _w, 'REPLACE')
_m = ob_plane_004.modifiers.new('Mirror', 'MIRROR')
_m = ob_plane_004.modifiers.new('Solidify', 'SOLIDIFY')
_m.thickness = 0.08
_m.offset = 0.25
_m.vertex_group = 'Group'
_m.nonmanifold_thickness_mode = 'FIXED'
_m.nonmanifold_merge_threshold = 0.0003
_m = ob_plane_004.modifiers.new('Auto Smooth', 'NODES')
_m.node_group = ng_auto_smooth
_gi = [s.identifier for s in ng_auto_smooth.interface.items_tree if s.item_type == 'SOCKET' and s.in_out == 'INPUT']
_m[_gi[1]] = 0.5236  # Angle
ob_plane_005.location = (4.429e-05, -1.048, 1.447)
ob_plane_005.lineart.crease_threshold = 0.0
_m = ob_plane_005.modifiers.new('Mirror', 'MIRROR')
_m = ob_plane_005.modifiers.new('Solidify', 'SOLIDIFY')
_m.offset = 0.0
_m.nonmanifold_thickness_mode = 'FIXED'
_m.nonmanifold_merge_threshold = 0.0003
_m = ob_plane_005.modifiers.new('Auto Smooth', 'NODES')
_m.node_group = ng_auto_smooth
_gi = [s.identifier for s in ng_auto_smooth.interface.items_tree if s.item_type == 'SOCKET' and s.in_out == 'INPUT']
_m[_gi[1]] = 0.5236  # Angle
ob_plane_006.location = (4.429e-05, -1.048, 1.447)
ob_plane_006.lineart.crease_threshold = 0.0
_vg = ob_plane_006.vertex_groups.new(name='Group')
for _i, _w in zip([0, 1, 2, 3, 4, 5, 6, 7, 8, 9, 10, 11, 12, 13, 14, 15], [0.05, 0.05, 0.25, 1.0, 1.0, 0.85, 0.65, 0.45, 0.05, 0.05, 0.35, 1.0, 1.0, 0.85, 0.65, 0.45]): _vg.add([_i], _w, 'REPLACE')
_m = ob_plane_006.modifiers.new('Mirror', 'MIRROR')
_m = ob_plane_006.modifiers.new('Solidify', 'SOLIDIFY')
_m.thickness = 0.08
_m.offset = 0.25
_m.vertex_group = 'Group'
_m.nonmanifold_thickness_mode = 'FIXED'
_m.nonmanifold_merge_threshold = 0.0003
_m = ob_plane_006.modifiers.new('Boolean', 'BOOLEAN')
_m.object = ob_cube_001
_m.solver = 'FAST'
_m = ob_plane_006.modifiers.new('Auto Smooth', 'NODES')
_m.node_group = ng_auto_smooth
_gi = [s.identifier for s in ng_auto_smooth.interface.items_tree if s.item_type == 'SOCKET' and s.in_out == 'INPUT']
_m[_gi[1]] = 0.5236  # Angle
ob_cube_001.location = (4.429e-05, -1.175, 1.447)
ob_cube_001.scale = (0.2115, 0.2199, 0.2199)
ob_cube_001.display_type = 'BOUNDS'
ob_cube_001.lineart.crease_threshold = 0.0
ob_plane_007.location = (4.429e-05, -0.6835, 0.287)
ob_plane_007.lineart.crease_threshold = 0.0
_vg = ob_plane_007.vertex_groups.new(name='Group')
for _i, _w in zip([0, 1, 2, 3, 4, 5, 6, 7, 8, 9, 10, 11, 12, 13, 14, 15, 16, 17, 18, 19, 20, 21, 22, 23, 24, 25, 26, 27, 28, 29, 30, 31, 32, 33, 34, 35, 36], [0.05, 0.05, 0.05, 0.05, 0.05, 0.05, 0.05, 0.05, 0.05, 0.05, 1.0, 1.0, 0.65, 0.45, 0.25, 0.05, 0.05, 0.35, 1.0, 1.0, 0.85, 0.65, 0.45, 0.05, 0.05, 0.05, 0.05, 0.25, 0.25, 0.45, 0.45, 0.65, 0.65, 0.75, 0.85, 0.55, 0.85]): _vg.add([_i], _w, 'REPLACE')
_m = ob_plane_007.modifiers.new('Mirror', 'MIRROR')
_m = ob_plane_007.modifiers.new('Solidify', 'SOLIDIFY')
_m.thickness = 0.08
_m.offset = 0.25
_m.vertex_group = 'Group'
_m.nonmanifold_thickness_mode = 'FIXED'
_m.nonmanifold_merge_threshold = 0.0003
_m = ob_plane_007.modifiers.new('Auto Smooth', 'NODES')
_m.node_group = ng_auto_smooth
_gi = [s.identifier for s in ng_auto_smooth.interface.items_tree if s.item_type == 'SOCKET' and s.in_out == 'INPUT']
_m[_gi[1]] = 0.5236  # Angle
ob_plane_008.location = (4.429e-05, -0.6753, 0.2959)
ob_plane_008.lineart.crease_threshold = 0.0
_m = ob_plane_008.modifiers.new('Mirror', 'MIRROR')
_m = ob_plane_008.modifiers.new('Solidify', 'SOLIDIFY')
_m.offset = 0.0
_m.nonmanifold_thickness_mode = 'FIXED'
_m.nonmanifold_merge_threshold = 0.0003
_m = ob_plane_008.modifiers.new('Auto Smooth', 'NODES')
_m.node_group = ng_auto_smooth
_gi = [s.identifier for s in ng_auto_smooth.interface.items_tree if s.item_type == 'SOCKET' and s.in_out == 'INPUT']
_m[_gi[1]] = 0.5236  # Angle

# ---- collection membership
col_collection.objects.link(ob_empty)
col_collection.objects.link(ob_empty_001)
col_collection.objects.link(ob_empty_002)
col_collection.objects.link(ob_cylinder)
col_collection.objects.link(ob_cylinder_001)
col_collection.objects.link(ob_cube)
col_collection.objects.link(ob_cylinder_002)
col_collection.objects.link(ob_cylinder_003)
col_collection.objects.link(ob_cylinder_004)
col_collection.objects.link(ob_cylinder_005)
col_collection.objects.link(ob_plane)
col_collection.objects.link(ob_plane_001)
col_collection.objects.link(ob_plane_002)
col_collection.objects.link(ob_plane_003)
col_collection.objects.link(ob_plane_004)
col_collection.objects.link(ob_plane_005)
col_collection.objects.link(ob_plane_006)
col_collection.objects.link(ob_cube_001)
col_collection.objects.link(ob_plane_007)
col_collection.objects.link(ob_plane_008)

# ---- scene / render settings (as saved in the file)
scene.frame_start = 1; scene.frame_end = 250; scene.frame_set(1)
scene.render.engine = 'BLENDER_EEVEE_NEXT'
scene.cycles.use_denoising = False
scene.cycles.samples = 128
scene.cycles.sampling_pattern = 'TABULATED_SOBOL'
scene.cycles.use_adaptive_sampling = False
scene.cycles.use_light_tree = False
scene.view_settings.view_transform = 'Filmic'
bpy.context.view_layer.update()

# ---- added for rendering (the .blend has no active camera and no usable light): camera, sun
cam_auto = bpy.data.cameras.new('AutoCamera')
cam_auto.lens = 50.0
cam_auto.sensor_width = 36.0
cam_auto.clip_end = 1000.0
ob_auto_camera = bpy.data.objects.new('AutoCamera', cam_auto)
scene.collection.objects.link(ob_auto_camera)
ob_auto_camera.location = (7.31187, -8.53482, 6.51674)
ob_auto_camera.rotation_euler = (1.09748, -7.21219e-08, 0.694738)
scene.camera = ob_auto_camera
light_auto_sun = bpy.data.lights.new('AutoSun', 'SUN')
light_auto_sun.energy = 3.0
light_auto_sun.angle = 0.0523599
ob_auto_sun = bpy.data.objects.new('AutoSun', light_auto_sun)
scene.collection.objects.link(ob_auto_sun)
ob_auto_sun.rotation_euler = (0.872665, 0.174533, 0.523599)
bpy.context.view_layer.update()
